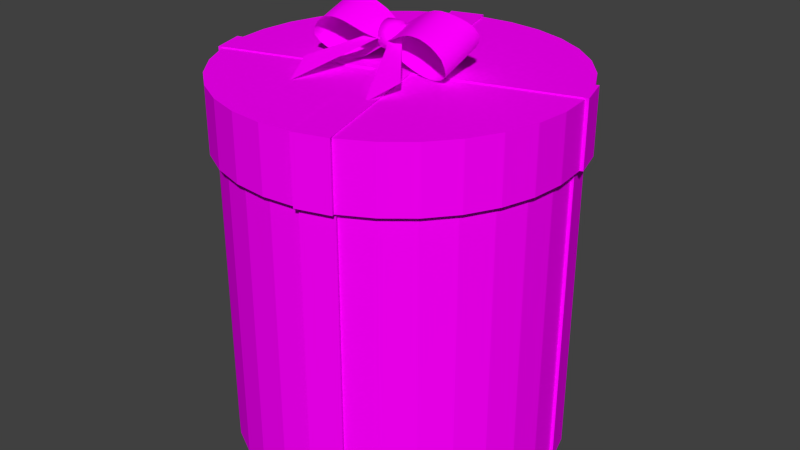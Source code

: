 # Source: MS-GeschenkRundblend.blend  (saved by Blender 2.76.0; exported with 4.5.12 LTS)
import bpy
from mathutils import Matrix  # noqa: F401  (used for matrix-valued properties, if any)

bpy.ops.wm.read_factory_settings(use_empty=True)
scene = bpy.context.scene
scene.name = 'Scene'

# ---- collections
col_collection_1 = bpy.data.collections.new('Collection 1'); scene.collection.children.link(col_collection_1)

# ---- images (referenced by path relative to the original .blend; pixels are not part of the script)
import os
ASSET_DIR = os.environ.get("B2B_ASSET_DIR", "")  # directory of the original .blend (textures are referenced by path, not embedded)
HERE = os.path.dirname(os.path.abspath(__file__))  # packed textures are extracted next to this script under _unpacked/

def load_image(name, relpath, width, height, colorspace="sRGB"):
    """Load a texture the original file referenced (path relative to the .blend, or extracted next to this script)."""
    p = next((c for c in (os.path.join(HERE, relpath), os.path.join(ASSET_DIR, relpath)) if relpath and os.path.exists(c)), "")
    if p:
        img = bpy.data.images.load(p, check_existing=True)
        img.name = name
    else:  # same state as the original file: an image datablock whose file is absent (Cycles renders it pink)
        img = bpy.data.images.new(name, width, height)
        img.source = "FILE"
        img.filepath = "//" + (relpath or name)
    img.colorspace_settings.name = colorspace
    return img
img_ms_geschenkbandkariert_textur_jpg = load_image('MS-GeschenkbandKariert_Textur.jpg', 'MS-GeschenkbandKariert_Textur.jpg', 1024, 1024, 'sRGB')
img_ms_geschenkpapierpackpapier_textur_jpg = load_image('MS-GeschenkpapierPackpapier_Textur.jpg', 'MS-GeschenkpapierPackpapier_Textur.jpg', 1024, 1024, 'sRGB')

# ---- materials (node trees are filled in below, after node groups)
mat_material_001 = bpy.data.materials.new('Material.001')
mat_material_001.alpha_threshold = 0.0
mat_material_001.roughness = 0.5
mat_material_002 = bpy.data.materials.new('Material.002')
mat_material_002.alpha_threshold = 0.0
mat_material_002.roughness = 0.5

# ---- material node trees
mat_material_001.use_nodes = True; mat_material_001.node_tree.nodes.clear()
_N = mat_material_001.node_tree.nodes; _L = mat_material_001.node_tree.links
n0 = _N.new('ShaderNodeOutputMaterial'); n0.name = 'Material Output'; n0.location = (300, 300)
n1 = _N.new('ShaderNodeBsdfDiffuse'); n1.name = 'Diffuse BSDF'; n1.location = (10, 300)
n2 = _N.new('ShaderNodeTexImage'); n2.name = 'Image Texture'; n2.location = (-180, 300)
n2.width = 140
n2.image = img_ms_geschenkbandkariert_textur_jpg
_L.new(n1.outputs[0], n0.inputs[0])
_L.new(n2.outputs[0], n1.inputs[0])
n0.is_active_output = True
mat_material_002.use_nodes = True; mat_material_002.node_tree.nodes.clear()
_N = mat_material_002.node_tree.nodes; _L = mat_material_002.node_tree.links
n0 = _N.new('ShaderNodeOutputMaterial'); n0.name = 'Material Output'; n0.location = (300, 300)
n1 = _N.new('ShaderNodeBsdfDiffuse'); n1.name = 'Diffuse BSDF'; n1.location = (10, 300)
n2 = _N.new('ShaderNodeTexImage'); n2.name = 'Image Texture'; n2.location = (-180, 300)
n2.width = 140
n2.image = img_ms_geschenkpapierpackpapier_textur_jpg
_L.new(n1.outputs[0], n0.inputs[0])
_L.new(n2.outputs[0], n1.inputs[0])
n0.is_active_output = True

# ---- world
world_world = bpy.data.worlds.new('World'); scene.world = world_world
world_world.color = (0.05088, 0.05088, 0.05088)
world_world.use_sun_shadow = False
world_world.sun_shadow_jitter_overblur = 0.0
world_world.cycles.sampling_method = 'MANUAL'
world_world.cycles.sample_map_resolution = 256

# ---- meshes
me_cylinder_001 = bpy.data.meshes.new('Cylinder.001')
me_cylinder_001.from_pydata([(0.942, 0.3898, 1.005), (0.942, 0.3898, -1.035), (1.0, 0.1986, -1.035), (1.0, 0.1986, 1.005), (0.3902, -0.9423, 1.005), (0.3902, -0.9423, -1.035), (0.199, -1.0, -1.035), (0.199, -1.0, 1.005), (-0.9419, -0.3905, 1.005), (-0.9419, -0.3905, -1.035), (-0.9999, -0.1992, -1.035), (-0.9999, -0.1992, 1.005), (-0.3901, 0.9416, 1.005), (-0.3901, 0.9416, -1.035), (-0.1988, 0.9996, -1.035), (-0.1988, 0.9996, 1.005), (1.0, 0.1986, 1.224), (0.942, 0.3898, 1.224), (0.199, -1.0, 1.224), (0.3902, -0.9423, 1.224), (-0.9999, -0.1992, 1.224), (-0.9419, -0.3905, 1.224), (-0.1988, 0.9996, 1.224), (-0.3901, 0.9416, 1.224), (-0.1901, 1.001, 1.224), (-0.2078, 1.045, 1.224), (-0.4077, 0.9842, 1.224), (-0.9844, -0.4081, 1.005), (-0.9844, -0.4081, 0.8282), (-0.9844, -0.4081, 1.224), (-1.045, -0.2082, 1.224), (0.2079, -1.045, 1.005), (0.4078, -0.9848, 1.005), (-1.045, -0.2082, 1.005), (-0.2078, 1.045, 1.005), (-0.4077, 0.9842, 1.005), (1.045, 0.2076, 1.224), (0.9846, 0.4075, 1.224), (0.2079, -1.045, 1.224), (0.4078, -0.9848, 1.224), (0.9846, 0.4075, 1.005), (1.045, 0.2076, 1.005), (0.2079, -1.045, 0.8282), (0.4078, -0.9848, 0.8282), (1.0, 0.1986, 0.8282), (0.942, 0.3898, 0.8282), (0.199, -1.0, 0.8282), (0.3902, -0.9423, 0.8282), (-0.9999, -0.1992, 0.8282), (-0.9419, -0.3905, 0.8282), (-0.1988, 0.9996, 0.8282), (-0.3901, 0.9416, 0.8282), (1.045, 0.2076, 0.8282), (0.9846, 0.4075, 0.8282), (-1.045, -0.2082, 0.8282), (-0.2078, 1.045, 0.8282), (-0.4077, 0.9842, 0.8282), (-0.1246, 0.06631, 1.224), (-0.06656, -0.125, 1.224), (0.1284, -0.06581, 1.224), (0.07122, 0.1257, 1.224)], [], [(1, 0, 3, 2), (5, 4, 7, 6), (9, 8, 11, 10), (13, 12, 15, 14), (17, 16, 36, 37), (23, 22, 25, 26), (27, 33, 54, 28), (21, 20, 30, 29), (31, 32, 39, 38), (40, 37, 36, 41, 52, 53), (34, 35, 26, 25), (33, 27, 29, 30), (32, 31, 42, 43), (19, 18, 38, 39), (44, 45, 53, 52), (46, 47, 43, 42), (48, 49, 28, 54), (50, 51, 56, 55), (35, 34, 55, 56), (58, 57, 20, 21), (60, 24, 22, 23, 57), (60, 57, 58, 59), (17, 60, 59, 16), (59, 58, 18, 19)])
_uv = me_cylinder_001.uv_layers.new(name='UVMap')
_uv.uv.foreach_set('vector', [0.4302, 0.5147, 0.4302, 0.9369, 0.4038, 0.9369, 0.4038, 0.5147, 0.4302, 0.5147, 0.4302, 0.9369, 0.4039, 0.9369, 0.4039, 0.5147, 0.3226, 0.5147, 0.3226, 0.9369, 0.349, 0.9369, 0.349, 0.5147, 0.3227, 0.5147, 0.3227, 0.9369, 0.3491, 0.9369, 0.3491, 0.5147, 0.5063, 0.6025, 0.5143, 0.5629, 0.5205, 0.5648, 0.5121, 0.6062, 0.3227, 0.7168, 0.3491, 0.7288, 0.3478, 0.7382, 0.3203, 0.7256, 0.3202, 0.5228, 0.3478, 0.5228, 0.3478, 0.4863, 0.3202, 0.4863, 0.2467, 0.441, 0.2387, 0.4806, 0.2324, 0.4787, 0.2408, 0.4373, 0.4051, 0.5228, 0.4327, 0.5228, 0.4327, 0.5683, 0.4051, 0.5683, 0.4326, 0.5228, 0.4326, 0.5683, 0.4051, 0.5683, 0.4051, 0.5228, 0.4051, 0.4863, 0.4326, 0.4863, 0.3478, 0.5228, 0.3203, 0.5228, 0.3203, 0.5683, 0.3478, 0.5683, 0.3478, 0.5228, 0.3202, 0.5228, 0.3202, 0.5683, 0.3478, 0.5683, 0.4327, 0.5228, 0.4051, 0.5228, 0.4051, 0.4863, 0.4327, 0.4863, 0.4302, 0.3267, 0.4039, 0.3147, 0.4051, 0.3054, 0.4327, 0.3179, 0.2386, 0.5629, 0.2307, 0.6025, 0.2365, 0.6062, 0.2449, 0.5648, 0.4039, 0.7288, 0.4302, 0.7408, 0.4327, 0.732, 0.4051, 0.7195, 0.2387, 0.4806, 0.2467, 0.441, 0.2408, 0.4373, 0.2324, 0.4787, 0.3491, 0.7288, 0.3227, 0.7168, 0.3203, 0.7256, 0.3478, 0.7382, 0.3203, 0.5228, 0.3478, 0.5228, 0.3478, 0.4863, 0.3203, 0.4863, 0.3673, 0.496, 0.3593, 0.5356, 0.2387, 0.4806, 0.2467, 0.441, 0.3863, 0.5479, 0.3503, 0.729, 0.3491, 0.7288, 0.3227, 0.7168, 0.3593, 0.5356, 0.3863, 0.5479, 0.3593, 0.5356, 0.3673, 0.496, 0.3942, 0.5082, 0.5063, 0.6025, 0.3863, 0.5479, 0.3942, 0.5082, 0.5143, 0.5629, 0.3942, 0.5082, 0.3673, 0.496, 0.4039, 0.3147, 0.4302, 0.3267])
me_cylinder_001.materials.append(mat_material_001)
me_cylinder_001.use_remesh_preserve_volume = False
me_cylinder_001.use_remesh_preserve_attributes = False
me_cylinder_001.use_mirror_vertex_groups = False
me_cylinder_001.update()
me_cylinder = bpy.data.meshes.new('Cylinder')
me_cylinder.from_pydata([(0.0, 1.0, -1.0), (0.0, 1.0, 1.0), (0.1951, 0.9808, -1.0), (0.1951, 0.9808, 1.0), (0.3827, 0.9239, -1.0), (0.3827, 0.9239, 1.0), (0.5556, 0.8315, -1.0), (0.5556, 0.8315, 1.0), (0.7071, 0.7071, -1.0), (0.7071, 0.7071, 1.0), (0.8315, 0.5556, -1.0), (0.8315, 0.5556, 1.0), (0.9239, 0.3827, -1.0), (0.9239, 0.3827, 1.0), (0.9808, 0.1951, -1.0), (0.9808, 0.1951, 1.0), (1.0, 7.55e-08, -1.0), (1.0, 7.55e-08, 1.0), (0.9808, -0.1951, -1.0), (0.9808, -0.1951, 1.0), (0.9239, -0.3827, -1.0), (0.9239, -0.3827, 1.0), (0.8315, -0.5556, -1.0), (0.8315, -0.5556, 1.0), (0.7071, -0.7071, -1.0), (0.7071, -0.7071, 1.0), (0.5556, -0.8315, -1.0), (0.5556, -0.8315, 1.0), (0.3827, -0.9239, -1.0), (0.3827, -0.9239, 1.0), (0.1951, -0.9808, -1.0), (0.1951, -0.9808, 1.0), (-3.258e-07, -1.0, -1.0), (-3.258e-07, -1.0, 1.0), (-0.1951, -0.9808, -1.0), (-0.1951, -0.9808, 1.0), (-0.3827, -0.9239, -1.0), (-0.3827, -0.9239, 1.0), (-0.5556, -0.8315, -1.0), (-0.5556, -0.8315, 1.0), (-0.7071, -0.7071, -1.0), (-0.7071, -0.7071, 1.0), (-0.8315, -0.5556, -1.0), (-0.8315, -0.5556, 1.0), (-0.9239, -0.3827, -1.0), (-0.9239, -0.3827, 1.0), (-0.9808, -0.1951, -1.0), (-0.9808, -0.1951, 1.0), (-1.0, 9.656e-07, -1.0), (-1.0, 9.656e-07, 1.0), (-0.9808, 0.1951, -1.0), (-0.9808, 0.1951, 1.0), (-0.9239, 0.3827, -1.0), (-0.9239, 0.3827, 1.0), (-0.8315, 0.5556, -1.0), (-0.8315, 0.5556, 1.0), (-0.7071, 0.7071, -1.0), (-0.7071, 0.7071, 1.0), (-0.5556, 0.8315, -1.0), (-0.5556, 0.8315, 1.0), (-0.3827, 0.9239, -1.0), (-0.3827, 0.9239, 1.0), (-0.1951, 0.9808, -1.0), (-0.1951, 0.9808, 1.0), (0.1951, 0.9808, 1.216), (-1.442e-08, 1.0, 1.216), (0.3827, 0.9239, 1.216), (0.5556, 0.8315, 1.216), (0.7071, 0.7071, 1.216), (0.8315, 0.5556, 1.216), (0.9239, 0.3827, 1.216), (0.9808, 0.1951, 1.216), (1.0, 7.55e-08, 1.216), (0.9808, -0.1951, 1.216), (0.9239, -0.3827, 1.216), (0.8315, -0.5556, 1.216), (0.7071, -0.7071, 1.216), (0.5556, -0.8315, 1.216), (0.3827, -0.9239, 1.216), (0.1951, -0.9808, 1.216), (-3.403e-07, -1.0, 1.216), (-0.1951, -0.9808, 1.216), (-0.3827, -0.9239, 1.216), (-0.5556, -0.8315, 1.216), (-0.7071, -0.7071, 1.216), (-0.8315, -0.5556, 1.216), (-0.9239, -0.3827, 1.216), (-0.9808, -0.1951, 1.216), (-1.0, 9.656e-07, 1.216), (-0.9808, 0.1951, 1.216), (-0.9239, 0.3827, 1.216), (-0.8315, 0.5556, 1.216), (-0.7071, 0.7071, 1.216), (-0.5556, 0.8315, 1.216), (-0.3827, 0.9239, 1.216), (-0.1951, 0.9808, 1.216), (0.2039, 1.025, 1.0), (1.722e-08, 1.045, 1.0), (0.4, 0.9656, 1.0), (0.5807, 0.869, 1.0), (0.7391, 0.7391, 1.0), (0.869, 0.5807, 1.0), (0.9656, 0.4, 1.0), (1.025, 0.2039, 1.0), (1.045, 8.217e-08, 1.0), (1.025, -0.2039, 1.0), (0.9656, -0.4, 1.0), (0.869, -0.5807, 1.0), (0.7391, -0.7391, 1.0), (0.5807, -0.869, 1.0), (0.4, -0.9656, 1.0), (0.2039, -1.025, 1.0), (-3.394e-07, -1.045, 1.0), (-0.2039, -1.025, 1.0), (-0.4, -0.9656, 1.0), (-0.5807, -0.869, 1.0), (-0.7391, -0.739, 1.0), (-0.869, -0.5807, 1.0), (-0.9656, -0.4, 1.0), (-1.025, -0.2039, 1.0), (-1.045, 1.008e-06, 1.0), (-1.025, 0.2039, 1.0), (-0.9656, 0.4, 1.0), (-0.869, 0.5807, 1.0), (-0.739, 0.7391, 1.0), (-0.5807, 0.869, 1.0), (-0.4, 0.9656, 1.0), (-0.2039, 1.025, 1.0), (0.2039, 1.025, 1.216), (2.377e-09, 1.045, 1.216), (0.4, 0.9656, 1.216), (0.5807, 0.869, 1.216), (0.7391, 0.7391, 1.216), (0.869, 0.5807, 1.216), (0.9656, 0.4, 1.216), (1.025, 0.2039, 1.216), (1.045, 8.217e-08, 1.216), (1.025, -0.2039, 1.216), (0.9656, -0.4, 1.216), (0.869, -0.5807, 1.216), (0.7391, -0.7391, 1.216), (0.5807, -0.869, 1.216), (0.4, -0.9656, 1.216), (0.2039, -1.025, 1.216), (-3.543e-07, -1.045, 1.216), (-0.2039, -1.025, 1.216), (-0.4, -0.9656, 1.216), (-0.5807, -0.869, 1.216), (-0.7391, -0.739, 1.216), (-0.869, -0.5807, 1.216), (-0.9656, -0.4, 1.216), (-1.025, -0.2039, 1.216), (-1.045, 1.008e-06, 1.216), (-1.025, 0.2039, 1.216), (-0.9656, 0.4, 1.216), (-0.869, 0.5807, 1.216), (-0.739, 0.7391, 1.216), (-0.5807, 0.869, 1.216), (-0.4, 0.9656, 1.216), (-0.2039, 1.025, 1.216), (0.1951, 0.9808, 0.8271), (0.0, 1.0, 0.8271), (0.3827, 0.9239, 0.8271), (0.5556, 0.8315, 0.8271), (0.7071, 0.7071, 0.8271), (0.8315, 0.5556, 0.8271), (0.9239, 0.3827, 0.8271), (0.9808, 0.1951, 0.8271), (1.0, 7.55e-08, 0.8271), (0.9808, -0.1951, 0.8271), (0.9239, -0.3827, 0.8271), (0.8315, -0.5556, 0.8271), (0.7071, -0.7071, 0.8271), (0.5556, -0.8315, 0.8271), (0.3827, -0.9239, 0.8271), (0.1951, -0.9808, 0.8271), (-3.258e-07, -1.0, 0.8271), (-0.1951, -0.9808, 0.8271), (-0.3827, -0.9239, 0.8271), (-0.5556, -0.8315, 0.8271), (-0.7071, -0.7071, 0.8271), (-0.8315, -0.5556, 0.8271), (-0.9239, -0.3827, 0.8271), (-0.9808, -0.1951, 0.8271), (-1.0, 9.656e-07, 0.8271), (-0.9808, 0.1951, 0.8271), (-0.9239, 0.3827, 0.8271), (-0.8315, 0.5556, 0.8271), (-0.7071, 0.7071, 0.8271), (-0.5556, 0.8315, 0.8271), (-0.3827, 0.9239, 0.8271), (-0.1951, 0.9808, 0.8271), (-1.025, 0.2039, 0.8271), (-3.394e-07, -1.045, 0.8271), (1.025, 0.2039, 0.8271), (-1.045, 1.008e-06, 0.8271), (0.2039, -1.025, 0.8271), (0.9656, 0.4, 0.8271), (1.722e-08, 1.045, 0.8271), (-1.025, -0.2039, 0.8271), (0.4, -0.9656, 0.8271), (0.5807, -0.869, 0.8271), (0.869, 0.5807, 0.8271), (0.7391, 0.7391, 0.8271), (-0.2039, 1.025, 0.8271), (-0.4, 0.9656, 0.8271), (-0.9656, -0.4, 0.8271), (-0.869, -0.5807, 0.8271), (0.2039, 1.025, 0.8271), (0.4, 0.9656, 0.8271), (0.5807, 0.869, 0.8271), (1.045, 8.217e-08, 0.8271), (1.025, -0.2039, 0.8271), (0.9656, -0.4, 0.8271), (0.869, -0.5807, 0.8271), (0.7391, -0.7391, 0.8271), (-0.2039, -1.025, 0.8271), (-0.4, -0.9656, 0.8271), (-0.5807, -0.869, 0.8271), (-0.7391, -0.739, 0.8271), (-0.9656, 0.4, 0.8271), (-0.869, 0.5807, 0.8271), (-0.739, 0.7391, 0.8271), (-0.5807, 0.869, 0.8271), (-0.1865, 0.9816, 1.216), (0.1259, -0.06424, 1.216), (-0.06534, -0.1222, 1.216), (0.0698, 0.1236, 1.216), (-0.1222, 0.06534, 1.216), (0.942, 0.3898, 1.005), (0.942, 0.3898, -1.035), (1.0, 0.1986, -1.035), (1.0, 0.1986, 1.005), (0.3902, -0.9423, 1.005), (0.3902, -0.9423, -1.035), (0.199, -1.0, -1.035), (0.199, -1.0, 1.005), (-0.9419, -0.3905, 1.005), (-0.9419, -0.3905, -1.035), (-0.9999, -0.1992, -1.035), (-0.9999, -0.1992, 1.005), (-0.3901, 0.9416, 1.005), (-0.3901, 0.9416, -1.035), (-0.1988, 0.9996, -1.035), (-0.1988, 0.9996, 1.005), (1.0, 0.1986, 1.224), (0.942, 0.3898, 1.224), (0.199, -1.0, 1.224), (0.3902, -0.9423, 1.224), (-0.9999, -0.1992, 1.224), (-0.9419, -0.3905, 1.224), (-0.1988, 0.9996, 1.224), (-0.3901, 0.9416, 1.224), (-0.1901, 1.001, 1.224), (-0.2078, 1.045, 1.224), (-0.4077, 0.9842, 1.224), (-0.9844, -0.4081, 1.005), (-0.9844, -0.4081, 0.8282), (-0.9844, -0.4081, 1.224), (-1.045, -0.2082, 1.224), (0.2079, -1.045, 1.005), (0.4078, -0.9848, 1.005), (-1.045, -0.2082, 1.005), (-0.2078, 1.045, 1.005), (-0.4077, 0.9842, 1.005), (1.045, 0.2076, 1.224), (0.9846, 0.4075, 1.224), (0.2079, -1.045, 1.224), (0.4078, -0.9848, 1.224), (0.9846, 0.4075, 1.005), (1.045, 0.2076, 1.005), (0.2079, -1.045, 0.8282), (0.4078, -0.9848, 0.8282), (1.0, 0.1986, 0.8282), (0.942, 0.3898, 0.8282), (0.199, -1.0, 0.8282), (0.3902, -0.9423, 0.8282), (-0.9999, -0.1992, 0.8282), (-0.9419, -0.3905, 0.8282), (-0.1988, 0.9996, 0.8282), (-0.3901, 0.9416, 0.8282), (1.045, 0.2076, 0.8282), (0.9846, 0.4075, 0.8282), (-1.045, -0.2082, 0.8282), (-0.2078, 1.045, 0.8282), (-0.4077, 0.9842, 0.8282), (-0.1246, 0.06631, 1.224), (-0.06656, -0.125, 1.224), (0.1284, -0.06581, 1.224), (0.07122, 0.1257, 1.224)], [], [(0, 1, 3, 2), (2, 3, 5, 4), (4, 5, 7, 6), (6, 7, 9, 8), (8, 9, 11, 10), (10, 11, 13, 12), (14, 12, 230, 231), (14, 15, 17, 16), (16, 17, 19, 18), (18, 19, 21, 20), (20, 21, 23, 22), (22, 23, 25, 24), (24, 25, 27, 26), (26, 27, 29, 28), (70, 227, 289, 246), (30, 31, 33, 32), (32, 33, 35, 34), (34, 35, 37, 36), (36, 37, 39, 38), (38, 39, 41, 40), (40, 41, 43, 42), (42, 43, 45, 44), (31, 30, 235, 236), (46, 47, 49, 48), (48, 49, 51, 50), (50, 51, 53, 52), (52, 53, 55, 54), (54, 55, 57, 56), (56, 57, 59, 58), (58, 59, 61, 60), (71, 72, 136, 135), (62, 63, 1, 0), (12, 13, 229, 230), (0, 2, 4, 6, 8, 10, 12, 14, 16, 18, 20, 22, 24, 26, 28, 30, 32, 34, 36, 38, 40, 42, 44, 46, 48, 50, 52, 54, 56, 58, 60, 62), (228, 94, 93, 92, 91, 90, 89, 88, 87), (37, 35, 177, 178), (29, 31, 236, 233), (120, 121, 192, 195), (69, 70, 134, 133), (95, 224, 65, 129, 159), (19, 17, 168, 169), (68, 69, 133, 132), (225, 71, 245, 288), (119, 120, 195, 199), (67, 68, 132, 131), (93, 94, 158, 157), (30, 28, 234, 235), (66, 67, 131, 130), (92, 93, 157, 156), (53, 51, 185, 186), (64, 66, 130, 128), (91, 92, 156, 155), (35, 33, 176, 177), (65, 64, 128, 129), (90, 91, 155, 154), (117, 118, 206, 207), (17, 15, 167, 168), (89, 90, 154, 153), (116, 117, 207, 219), (88, 89, 153, 152), (115, 116, 219, 218), (87, 88, 152, 151), (51, 49, 184, 185), (114, 115, 218, 217), (47, 46, 239, 240), (33, 31, 175, 176), (106, 105, 137, 138), (115, 114, 146, 147), (124, 123, 155, 156), (100, 132, 133, 101, 202, 203), (200, 110, 261, 272), (120, 119, 151, 152), (97, 129, 128, 96, 208, 198), (107, 106, 138, 139), (116, 115, 147, 148), (125, 124, 156, 157), (101, 133, 134, 102, 197, 202), (112, 111, 143, 144), (121, 120, 152, 153), (96, 128, 130, 98, 209, 208), (108, 107, 139, 140), (117, 116, 148, 149), (126, 125, 157, 158), (28, 29, 233, 234), (113, 112, 144, 145), (122, 121, 153, 154), (98, 130, 131, 99, 210, 209), (109, 108, 140, 141), (118, 117, 149, 150), (45, 47, 240, 237), (103, 135, 136, 104, 211, 194), (114, 113, 145, 146), (123, 122, 154, 155), (99, 131, 132, 100, 203, 210), (110, 109, 141, 142), (151, 119, 262, 259), (97, 127, 159, 129), (15, 13, 166, 167), (72, 73, 137, 136), (113, 114, 217, 216), (73, 74, 138, 137), (112, 113, 216, 193), (49, 47, 183, 184), (74, 75, 139, 138), (31, 29, 174, 175), (75, 76, 140, 139), (111, 112, 193, 196), (76, 77, 141, 140), (13, 11, 165, 166), (77, 78, 142, 141), (86, 226, 287, 250), (1, 63, 191, 161), (46, 44, 238, 239), (109, 110, 200, 201), (79, 80, 144, 143), (47, 45, 182, 183), (80, 81, 145, 144), (108, 109, 201, 215), (29, 27, 173, 174), (81, 82, 146, 145), (11, 9, 164, 165), (82, 83, 147, 146), (107, 108, 215, 214), (83, 84, 148, 147), (63, 61, 190, 191), (106, 107, 214, 213), (84, 85, 149, 148), (45, 43, 181, 182), (85, 86, 150, 149), (177, 176, 193, 216), (168, 167, 194, 211), (185, 184, 195, 192), (176, 175, 196, 193), (143, 111, 260, 267), (184, 183, 199, 195), (63, 62, 243, 244), (166, 165, 202, 197), (161, 191, 204, 198), (228, 87, 249, 286), (174, 173, 201, 200), (165, 164, 203, 202), (44, 45, 237, 238), (182, 181, 207, 206), (186, 185, 192, 220), (169, 168, 211, 212), (178, 177, 216, 217), (160, 161, 198, 208), (187, 186, 220, 221), (170, 169, 212, 213), (179, 178, 217, 218), (188, 187, 221, 222), (162, 160, 208, 209), (171, 170, 213, 214), (180, 179, 218, 219), (189, 188, 222, 223), (163, 162, 209, 210), (172, 171, 214, 215), (181, 180, 219, 207), (190, 189, 223, 205), (164, 163, 210, 203), (173, 172, 215, 201), (3, 1, 161, 160), (55, 53, 186, 187), (121, 122, 220, 192), (122, 123, 221, 220), (21, 19, 169, 170), (123, 124, 222, 221), (39, 37, 178, 179), (57, 55, 187, 188), (124, 125, 223, 222), (5, 3, 160, 162), (125, 126, 205, 223), (23, 21, 170, 171), (110, 142, 268, 261), (41, 39, 179, 180), (59, 57, 188, 189), (127, 97, 198, 204), (7, 5, 162, 163), (25, 23, 171, 172), (43, 41, 180, 181), (61, 59, 189, 190), (9, 7, 163, 164), (27, 25, 172, 173), (105, 106, 213, 212), (104, 136, 137, 105, 212, 211), (61, 63, 244, 241), (79, 226, 86, 85, 84, 83, 82, 81, 80), (71, 135, 265, 245), (64, 65, 224, 227, 70, 69, 68, 67, 66), (183, 182, 278, 277), (102, 134, 266, 269), (62, 60, 242, 243), (71, 225, 78, 77, 76, 75, 74, 73, 72), (13, 15, 232, 229), (191, 190, 280, 279), (94, 228, 286, 252), (15, 14, 231, 232), (227, 224, 253, 289), (224, 95, 251, 253), (135, 103, 270, 265), (167, 166, 274, 273), (194, 167, 273, 281), (226, 79, 247, 287), (150, 86, 250, 258), (95, 159, 254, 251), (78, 225, 288, 248), (87, 151, 259, 249), (196, 175, 275, 271), (205, 126, 264, 285), (166, 197, 282, 274), (158, 94, 252, 255), (142, 78, 248, 268), (126, 158, 255, 264), (206, 118, 256, 257), (199, 183, 277, 283), (127, 204, 284, 263), (174, 200, 272, 276), (175, 174, 276, 275), (79, 143, 267, 247), (197, 102, 269, 282), (119, 199, 283, 262), (118, 150, 258, 256), (204, 191, 279, 284), (159, 127, 263, 254), (190, 205, 285, 280), (182, 206, 257, 278), (103, 194, 281, 270), (134, 70, 246, 266), (60, 61, 241, 242), (111, 196, 271, 260)])
_uv = me_cylinder.uv_layers.new(name='UVMap')
_uv.uv.foreach_set('vector', [0.1488, 0.376, 0.1488, 0.7533, 0.1259, 0.7532, 0.1259, 0.3759, 0.1259, 0.3759, 0.1259, 0.7532, 0.105, 0.753, 0.105, 0.3757, 0.105, 0.3757, 0.105, 0.753, 0.08702, 0.7528, 0.08702, 0.3755, 0.2481, 0.7577, 0.2481, 0.3806, 0.2665, 0.3798, 0.2665, 0.7569, 0.2665, 0.7569, 0.2665, 0.3798, 0.2877, 0.3792, 0.2877, 0.7563, 0.2877, 0.7563, 0.2877, 0.3792, 0.3108, 0.3788, 0.3108, 0.7559, 0.1491, 0.7908, 0.1491, 0.7539, 0.1535, 0.7533, 0.1535, 0.7909, 0.2481, 0.3771, 0.2481, 0.0, 0.2725, 7.995e-05, 0.2725, 0.3772, 0.2725, 0.3772, 0.2725, 7.995e-05, 0.2961, 0.0003959, 0.2961, 0.3775, 0.2961, 0.3775, 0.2961, 0.0003959, 0.318, 0.0009358, 0.318, 0.378, 0.318, 0.378, 0.318, 0.0009358, 0.3374, 0.001679, 0.3374, 0.3788, 0.2378, 0.3755, 0.2378, 0.7524, 0.2185, 0.7534, 0.2185, 0.3766, 0.2185, 0.3766, 0.2185, 0.7534, 0.1966, 0.7542, 0.1966, 0.3774, 0.1966, 0.3774, 0.1966, 0.7542, 0.173, 0.7547, 0.173, 0.3779, 0.1355, 0.9216, 0.1355, 0.7533, 0.1366, 0.7537, 0.1366, 0.9252, 0.4245, 0.002866, 0.4245, 0.3797, 0.4002, 0.3795, 0.4002, 0.002638, 0.4002, 0.002638, 0.4002, 0.3795, 0.377, 0.3789, 0.377, 0.002068, 0.377, 0.002068, 0.377, 0.3789, 0.3558, 0.378, 0.3558, 0.001177, 0.3558, 0.001177, 0.3558, 0.378, 0.3374, 0.3769, 0.3374, 0.0, 0.4893, 0.3777, 0.4893, 0.7548, 0.4699, 0.7555, 0.4699, 0.3784, 0.4699, 0.3784, 0.4699, 0.7555, 0.448, 0.756, 0.448, 0.3789, 0.448, 0.3789, 0.448, 0.756, 0.4245, 0.7563, 0.4245, 0.3792, 0.2403, 0.3764, 0.2403, 0.7535, 0.2378, 0.76, 0.2378, 0.3755, 1.695e-08, 0.7526, 0.0, 0.3755, 0.02424, 0.3756, 0.02424, 0.7528, 0.02424, 0.7528, 0.02424, 0.3756, 0.0474, 0.376, 0.0474, 0.7531, 0.0474, 0.7531, 0.0474, 0.376, 0.0686, 0.3766, 0.0686, 0.7537, 0.0686, 0.7537, 0.0686, 0.3766, 0.08702, 0.3773, 0.08702, 0.7544, 0.4901, 0.0, 0.4901, 0.3773, 0.4704, 0.3775, 0.4704, 0.0001891, 0.4704, 0.0001891, 0.4704, 0.3775, 0.4482, 0.3776, 0.4482, 0.0003242, 0.4482, 0.0003242, 0.4482, 0.3776, 0.4245, 0.3777, 0.4245, 0.0003998, 0.4949, 0.7332, 0.4995, 0.7695, 0.4942, 0.7719, 0.4893, 0.734, 0.173, 0.376, 0.173, 0.7533, 0.1488, 0.7533, 0.1488, 0.376, 0.335, 0.7569, 0.335, 0.3796, 0.3374, 0.3788, 0.3374, 0.7634, 1.486e-08, 0.1693, 0.004767, 0.133, 0.01412, 0.09881, 0.0277, 0.06806, 0.04498, 0.04191, 0.06529, 0.02137, 0.08787, 0.007215, 0.1118, 0.0, 0.1363, 0.0, 0.1602, 0.007215, 0.1828, 0.02137, 0.2031, 0.04191, 0.2204, 0.06806, 0.234, 0.09881, 0.2433, 0.133, 0.2481, 0.1693, 0.2481, 0.2062, 0.2433, 0.2425, 0.234, 0.2767, 0.2204, 0.3074, 0.2031, 0.3336, 0.1828, 0.3541, 0.1602, 0.3683, 0.1363, 0.3755, 0.1118, 0.3755, 0.08787, 0.3683, 0.06529, 0.3541, 0.04498, 0.3336, 0.0277, 0.3074, 0.01412, 0.2767, 0.004767, 0.2425, 0.0, 0.2062, 0.6067, 0.7332, 0.4949, 0.7332, 0.4996, 0.6969, 0.509, 0.6627, 0.5226, 0.632, 0.5399, 0.6058, 0.5602, 0.5853, 0.5828, 0.5711, 0.6067, 0.5639, 0.6618, 0.4049, 0.6617, 0.4365, 0.6401, 0.4365, 0.6402, 0.4049, 0.1647, 0.7537, 0.1647, 0.7907, 0.1622, 0.791, 0.1622, 0.7533, 0.2751, 0.8575, 0.275, 0.8208, 0.2965, 0.8204, 0.2966, 0.857, 0.5004, 0.1423, 0.4957, 0.1786, 0.4901, 0.1778, 0.495, 0.1399, 0.607, 0.008477, 0.6059, 0.008803, 0.583, 0.01588, 0.5814, 0.007737, 0.6064, 0.0, 0.6595, 0.1081, 0.6593, 0.1432, 0.6378, 0.1432, 0.638, 0.1082, 0.5096, 0.1081, 0.5004, 0.1423, 0.495, 0.1399, 0.5046, 0.1041, 0.3858, 0.9234, 0.3858, 0.7552, 0.3869, 0.7516, 0.3869, 0.923, 0.2753, 0.8958, 0.2751, 0.8575, 0.2966, 0.857, 0.2969, 0.8953, 0.5231, 0.0772, 0.5096, 0.1081, 0.5046, 0.1041, 0.5187, 0.07183, 0.4996, 0.6969, 0.4949, 0.7332, 0.4893, 0.7323, 0.4943, 0.6944, 0.1622, 0.7535, 0.1622, 0.7905, 0.1579, 0.791, 0.1579, 0.7533, 0.5403, 0.05091, 0.5231, 0.0772, 0.5187, 0.07183, 0.5367, 0.04435, 0.509, 0.6627, 0.4996, 0.6969, 0.4943, 0.6944, 0.504, 0.6587, 0.333, 0.6749, 0.3327, 0.708, 0.3111, 0.708, 0.3115, 0.6748, 0.5605, 0.03021, 0.5403, 0.05091, 0.5367, 0.04435, 0.5578, 0.02271, 0.5226, 0.632, 0.509, 0.6627, 0.504, 0.6587, 0.5182, 0.6266, 0.6617, 0.4365, 0.6616, 0.4712, 0.6401, 0.4712, 0.6401, 0.4365, 0.583, 0.01588, 0.5605, 0.03021, 0.5578, 0.02271, 0.5814, 0.007737, 0.5399, 0.6058, 0.5226, 0.632, 0.5182, 0.6266, 0.5363, 0.5992, 0.275, 0.9343, 0.2752, 0.897, 0.2967, 0.8975, 0.2965, 0.9348, 0.6593, 0.1432, 0.6592, 0.1799, 0.6377, 0.1799, 0.6378, 0.1432, 0.5602, 0.5853, 0.5399, 0.6058, 0.5363, 0.5992, 0.5575, 0.5778, 0.275, 0.9689, 0.275, 0.9343, 0.2965, 0.9348, 0.2965, 0.9694, 0.5828, 0.5711, 0.5602, 0.5853, 0.5575, 0.5778, 0.5811, 0.563, 0.2752, 0.9995, 0.275, 0.9689, 0.2965, 0.9694, 0.2967, 1.0, 0.6067, 0.5639, 0.5828, 0.5711, 0.5811, 0.563, 0.6062, 0.5554, 0.3327, 0.708, 0.3324, 0.7438, 0.3109, 0.7437, 0.3111, 0.708, 0.4514, 0.7862, 0.4518, 0.757, 0.4734, 0.7563, 0.473, 0.7855, 0.2457, 0.7593, 0.2457, 0.382, 0.2481, 0.3755, 0.2481, 0.7602, 0.6616, 0.4712, 0.6616, 0.5078, 0.64, 0.5078, 0.6401, 0.4712, 0.2, 0.7858, 0.1999, 0.8205, 0.173, 0.821, 0.1731, 0.7863, 0.4518, 0.757, 0.4514, 0.7862, 0.4246, 0.7871, 0.425, 0.7579, 0.4513, 0.9684, 0.4514, 0.9996, 0.4245, 0.9994, 0.4245, 0.9682, 0.1947, 0.9266, 0.2216, 0.9273, 0.2216, 0.9608, 0.1947, 0.96, 0.1732, 0.9594, 0.1732, 0.9259, 0.0, 0.9303, 0.02155, 0.9305, 0.02212, 0.9343, 0.0001554, 0.9341, 0.2751, 0.8575, 0.2753, 0.8958, 0.2484, 0.8963, 0.2482, 0.858, 0.616, 0.2765, 0.5892, 0.2767, 0.5891, 0.2404, 0.616, 0.2402, 0.6376, 0.2401, 0.6376, 0.2764, 0.2002, 0.7551, 0.2, 0.7858, 0.1731, 0.7863, 0.1733, 0.7556, 0.275, 0.9689, 0.2752, 0.9995, 0.2483, 0.9989, 0.2481, 0.9683, 0.4513, 0.9333, 0.4513, 0.9684, 0.4245, 0.9682, 0.4245, 0.9332, 0.1947, 0.96, 0.2216, 0.9608, 0.2214, 0.9974, 0.1945, 0.9967, 0.173, 0.996, 0.1732, 0.9594, 0.4514, 0.8564, 0.4518, 0.8947, 0.425, 0.8956, 0.4246, 0.8573, 0.275, 0.8208, 0.2751, 0.8575, 0.2482, 0.858, 0.2481, 0.8214, 0.616, 0.2402, 0.5891, 0.2404, 0.5892, 0.2074, 0.616, 0.2072, 0.6376, 0.2071, 0.6376, 0.2401, 0.6285, 0.9094, 0.6283, 0.8788, 0.6551, 0.8798, 0.6554, 0.9104, 0.275, 0.9343, 0.275, 0.9689, 0.2481, 0.9683, 0.2481, 0.9337, 0.4514, 0.8958, 0.4513, 0.9333, 0.4245, 0.9332, 0.4245, 0.8956, 0.2408, 0.7535, 0.2408, 0.3764, 0.2432, 0.3755, 0.2432, 0.76, 0.4513, 0.8197, 0.4514, 0.8564, 0.4246, 0.8573, 0.4245, 0.8206, 0.2751, 0.7873, 0.275, 0.8208, 0.2481, 0.8214, 0.2482, 0.7878, 0.616, 0.2072, 0.5892, 0.2074, 0.5892, 0.1789, 0.6161, 0.1787, 0.6377, 0.1786, 0.6376, 0.2071, 0.6285, 0.944, 0.6285, 0.9094, 0.6554, 0.9104, 0.6554, 0.945, 0.2752, 0.897, 0.275, 0.9343, 0.2481, 0.9337, 0.2483, 0.8963, 0.1671, 0.7906, 0.1671, 0.7536, 0.1696, 0.7533, 0.1696, 0.791, 0.2002, 0.8964, 0.1733, 0.8969, 0.1731, 0.8583, 0.2, 0.8578, 0.2215, 0.8574, 0.2218, 0.896, 0.4514, 0.7862, 0.4513, 0.8197, 0.4245, 0.8206, 0.4246, 0.7871, 0.2753, 0.7581, 0.2751, 0.7873, 0.2482, 0.7878, 0.2484, 0.7587, 0.1945, 0.8975, 0.2214, 0.8983, 0.2216, 0.9273, 0.1947, 0.9266, 0.1732, 0.9259, 0.173, 0.8969, 0.6283, 0.9813, 0.6285, 0.944, 0.6554, 0.945, 0.6551, 0.9823, 0.3859, 0.3836, 0.359, 0.3836, 0.3595, 0.3797, 0.387, 0.3798, 0.616, 0.2765, 0.6161, 0.3147, 0.5892, 0.3149, 0.5892, 0.2767, 0.6592, 0.1799, 0.6593, 0.2168, 0.6378, 0.2168, 0.6377, 0.1799, 0.4995, 0.7695, 0.5088, 0.8037, 0.5038, 0.8077, 0.4942, 0.7719, 0.4513, 0.8197, 0.4514, 0.7862, 0.473, 0.7855, 0.4728, 0.819, 0.5088, 0.8037, 0.5223, 0.8345, 0.5179, 0.8399, 0.5038, 0.8077, 0.4514, 0.8564, 0.4513, 0.8197, 0.4728, 0.819, 0.473, 0.8557, 0.3324, 0.7438, 0.3323, 0.7807, 0.3108, 0.7806, 0.3109, 0.7437, 0.5223, 0.8345, 0.5395, 0.8608, 0.5359, 0.8674, 0.5179, 0.8399, 0.6616, 0.5078, 0.6616, 0.5447, 0.6401, 0.5447, 0.64, 0.5078, 0.5395, 0.8608, 0.5598, 0.8815, 0.5571, 0.889, 0.5359, 0.8674, 0.4518, 0.8947, 0.4514, 0.8564, 0.473, 0.8557, 0.4734, 0.894, 0.5598, 0.8815, 0.5823, 0.8958, 0.5806, 0.9039, 0.5571, 0.889, 0.6593, 0.2168, 0.6595, 0.2524, 0.638, 0.2525, 0.6378, 0.2168, 0.5823, 0.8958, 0.6063, 0.9031, 0.6057, 0.9116, 0.5806, 0.9039, 0.588, 0.3475, 0.588, 0.1786, 0.5891, 0.1789, 0.5891, 0.3511, 0.3325, 0.4738, 0.3323, 0.5105, 0.3108, 0.5105, 0.3109, 0.4739, 0.1579, 0.7533, 0.1579, 0.79, 0.1535, 0.7909, 0.1535, 0.7535, 0.6285, 0.944, 0.6283, 0.9813, 0.6067, 0.9805, 0.607, 0.9432, 0.6067, 0.3862, 0.5828, 0.3934, 0.5811, 0.3852, 0.6062, 0.3777, 0.3323, 0.7807, 0.3324, 0.8173, 0.3109, 0.8173, 0.3108, 0.7806, 0.5828, 0.3934, 0.5602, 0.4075, 0.5575, 0.4, 0.5811, 0.3852, 0.6285, 0.9094, 0.6285, 0.944, 0.607, 0.9432, 0.607, 0.9086, 0.6616, 0.5447, 0.6617, 0.5807, 0.6401, 0.5807, 0.6401, 0.5447, 0.5602, 0.4075, 0.5399, 0.4281, 0.5363, 0.4215, 0.5575, 0.4, 0.6595, 0.2524, 0.6599, 0.2856, 0.6383, 0.2856, 0.638, 0.2525, 0.5399, 0.4281, 0.5226, 0.4542, 0.5182, 0.4488, 0.5363, 0.4215, 0.6283, 0.8788, 0.6285, 0.9094, 0.607, 0.9086, 0.6067, 0.878, 0.5226, 0.4542, 0.509, 0.485, 0.504, 0.481, 0.5182, 0.4488, 0.3323, 0.5105, 0.3325, 0.5474, 0.3109, 0.5474, 0.3108, 0.5105, 0.2, 0.7858, 0.2002, 0.7551, 0.2218, 0.7547, 0.2215, 0.7854, 0.509, 0.485, 0.4996, 0.5192, 0.4943, 0.5167, 0.504, 0.481, 0.3324, 0.8173, 0.3327, 0.8524, 0.3111, 0.8523, 0.3109, 0.8173, 0.4996, 0.5192, 0.4949, 0.5554, 0.4893, 0.5546, 0.4943, 0.5167, 0.3973, 0.8097, 0.4067, 0.8439, 0.4017, 0.8479, 0.3919, 0.8122, 0.6265, 0.5917, 0.64, 0.6224, 0.6357, 0.6279, 0.6215, 0.5957, 0.3973, 0.5596, 0.4067, 0.5937, 0.4017, 0.5978, 0.3919, 0.562, 0.4067, 0.8439, 0.4203, 0.8747, 0.4159, 0.8801, 0.4017, 0.8479, 0.3858, 0.5653, 0.359, 0.5652, 0.3595, 0.5613, 0.3869, 0.5614, 0.4067, 0.5937, 0.4203, 0.6245, 0.4159, 0.6299, 0.4017, 0.5978, 0.6619, 0.7613, 0.6619, 0.3842, 0.6643, 0.3777, 0.6643, 0.7622, 0.64, 0.6333, 0.6265, 0.664, 0.6215, 0.66, 0.6357, 0.6279, 0.6265, 0.8419, 0.64, 0.8726, 0.6357, 0.878, 0.6215, 0.8459, 0.3859, 0.5612, 0.3859, 0.3921, 0.387, 0.3884, 0.387, 0.5608, 0.64, 0.3831, 0.6265, 0.4138, 0.6215, 0.4098, 0.6357, 0.3777, 0.6265, 0.664, 0.6171, 0.6982, 0.6117, 0.6957, 0.6215, 0.66, 0.4227, 0.3862, 0.4227, 0.7631, 0.4203, 0.764, 0.4203, 0.3797, 0.4203, 0.6353, 0.4067, 0.666, 0.4017, 0.662, 0.4159, 0.6299, 0.3926, 0.5233, 0.3973, 0.5596, 0.3919, 0.562, 0.387, 0.5241, 0.6171, 0.5575, 0.6265, 0.5917, 0.6215, 0.5957, 0.6117, 0.56, 0.3926, 0.7735, 0.3973, 0.8097, 0.3919, 0.8122, 0.387, 0.7743, 0.6171, 0.8077, 0.6265, 0.8419, 0.6215, 0.8459, 0.6117, 0.8102, 0.3926, 0.4863, 0.3926, 0.5233, 0.387, 0.5241, 0.387, 0.4855, 0.6123, 0.5213, 0.6171, 0.5575, 0.6117, 0.56, 0.6067, 0.5221, 0.3926, 0.7365, 0.3926, 0.7735, 0.387, 0.7743, 0.387, 0.7356, 0.3973, 0.4501, 0.3926, 0.4863, 0.387, 0.4855, 0.3919, 0.4476, 0.6123, 0.7714, 0.6171, 0.8077, 0.6117, 0.8102, 0.6067, 0.7723, 0.6123, 0.4843, 0.6123, 0.5213, 0.6067, 0.5221, 0.6067, 0.4834, 0.3973, 0.7002, 0.3926, 0.7365, 0.387, 0.7356, 0.3919, 0.6977, 0.4067, 0.4159, 0.3973, 0.4501, 0.3919, 0.4476, 0.4017, 0.4119, 0.6123, 0.7344, 0.6123, 0.7714, 0.6067, 0.7723, 0.6067, 0.7336, 0.6171, 0.448, 0.6123, 0.4843, 0.6067, 0.4834, 0.6117, 0.4455, 0.4067, 0.666, 0.3973, 0.7002, 0.3919, 0.6977, 0.4017, 0.662, 0.4203, 0.3851, 0.4067, 0.4159, 0.4017, 0.4119, 0.4159, 0.3797, 0.6171, 0.6982, 0.6123, 0.7344, 0.6067, 0.7336, 0.6117, 0.6957, 0.6265, 0.4138, 0.6171, 0.448, 0.6117, 0.4455, 0.6215, 0.4098, 0.3328, 0.4388, 0.3325, 0.4738, 0.3109, 0.4739, 0.3113, 0.4388, 0.3336, 0.6455, 0.333, 0.6749, 0.3115, 0.6748, 0.312, 0.6455, 0.275, 0.8208, 0.2751, 0.7873, 0.2966, 0.7868, 0.2965, 0.8204, 0.2751, 0.7873, 0.2753, 0.7581, 0.2969, 0.7577, 0.2966, 0.7868, 0.6599, 0.07604, 0.6595, 0.1081, 0.638, 0.1082, 0.6383, 0.07607, 0.4514, 0.9996, 0.4513, 0.9684, 0.4729, 0.9685, 0.473, 0.9997, 0.6619, 0.3777, 0.6618, 0.4049, 0.6402, 0.4049, 0.6403, 0.3777, 0.3334, 0.6162, 0.3341, 0.6455, 0.3126, 0.6455, 0.3118, 0.6162, 0.4513, 0.9684, 0.4513, 0.9333, 0.4729, 0.9335, 0.4729, 0.9685, 0.3334, 0.4067, 0.3328, 0.4388, 0.3113, 0.4388, 0.3118, 0.4067, 0.4513, 0.9333, 0.4514, 0.8958, 0.473, 0.8959, 0.4729, 0.9335, 0.6603, 0.04817, 0.6599, 0.07604, 0.6383, 0.07607, 0.6388, 0.0482, 0.02155, 0.9305, 0.04842, 0.9306, 0.04953, 0.9345, 0.02212, 0.9343, 0.333, 0.8844, 0.3336, 0.9122, 0.312, 0.9122, 0.3115, 0.8844, 0.3328, 0.5831, 0.3334, 0.6162, 0.3118, 0.6162, 0.3113, 0.5831, 0.6161, 0.3147, 0.616, 0.2765, 0.6376, 0.2764, 0.6377, 0.3146, 0.3341, 0.3788, 0.3334, 0.4067, 0.3118, 0.4067, 0.3126, 0.3788, 0.6618, 0.6142, 0.6619, 0.6441, 0.6403, 0.6441, 0.6402, 0.6142, 0.3327, 0.8524, 0.333, 0.8844, 0.3115, 0.8844, 0.3111, 0.8523, 0.3325, 0.5474, 0.3328, 0.5831, 0.3113, 0.5831, 0.3109, 0.5474, 0.6599, 0.2856, 0.6603, 0.3148, 0.6388, 0.3149, 0.6383, 0.2856, 0.6617, 0.5807, 0.6618, 0.6142, 0.6402, 0.6142, 0.6401, 0.5807, 0.1999, 0.8205, 0.2, 0.7858, 0.2215, 0.7854, 0.2214, 0.8201, 0.2, 0.8578, 0.1731, 0.8583, 0.173, 0.821, 0.1999, 0.8205, 0.2214, 0.8201, 0.2215, 0.8574, 0.05676, 0.7918, 0.05676, 0.7548, 0.05914, 0.7544, 0.05914, 0.7921, 0.6067, 0.3862, 0.6067, 0.5554, 0.4949, 0.5554, 0.4996, 0.5192, 0.509, 0.485, 0.5226, 0.4542, 0.5399, 0.4281, 0.5602, 0.4075, 0.5828, 0.3934, 0.3858, 0.7552, 0.3858, 0.7467, 0.3869, 0.7429, 0.3869, 0.7516, 0.5605, 0.03021, 0.583, 0.01588, 0.6059, 0.008803, 0.607, 0.1777, 0.4957, 0.1786, 0.5004, 0.1423, 0.5096, 0.1081, 0.5231, 0.0772, 0.5403, 0.05091, 0.172, 0.7536, 0.172, 0.7906, 0.1696, 0.791, 0.1696, 0.7533, 0.1086, 0.93, 0.1355, 0.93, 0.1366, 0.9338, 0.1092, 0.9338, 0.1491, 0.7535, 0.1491, 0.7903, 0.1447, 0.7909, 0.1447, 0.7533, 0.4949, 0.7332, 0.6063, 0.7339, 0.6063, 0.9031, 0.5823, 0.8958, 0.5598, 0.8815, 0.5395, 0.8608, 0.5223, 0.8345, 0.5088, 0.8037, 0.4995, 0.7695, 0.05437, 0.7547, 0.05437, 0.7917, 0.05195, 0.7921, 0.05195, 0.7544, 0.05437, 0.7918, 0.05437, 0.7548, 0.05676, 0.7544, 0.05676, 0.7921, 0.5385, 0.3475, 0.5385, 0.1786, 0.5396, 0.1789, 0.5396, 0.351, 0.2432, 0.7589, 0.2432, 0.382, 0.2457, 0.3755, 0.2457, 0.7597, 0.4227, 0.5509, 0.4227, 0.3833, 0.4238, 0.3797, 0.4238, 0.5506, 0.4238, 0.5547, 0.4227, 0.5546, 0.4227, 0.5509, 0.4238, 0.5511, 0.3858, 0.7467, 0.3589, 0.7466, 0.3595, 0.7428, 0.3869, 0.7429, 0.04953, 0.7917, 0.04953, 0.7547, 0.05195, 0.7544, 0.05195, 0.7921, 0.2406, 0.3915, 0.2406, 0.4, 0.2404, 0.3964, 0.2404, 0.3877, 0.3858, 0.7427, 0.3858, 0.5738, 0.3869, 0.57, 0.3869, 0.7422, 0.588, 0.3559, 0.588, 0.3475, 0.5891, 0.3511, 0.5891, 0.3597, 0.1366, 0.8266, 0.1422, 0.8266, 0.1447, 0.8283, 0.139, 0.8283, 0.04841, 0.9223, 0.04842, 0.7544, 0.04953, 0.7548, 0.04951, 0.926, 0.3859, 0.3921, 0.3859, 0.3836, 0.387, 0.3798, 0.387, 0.3884, 0.2408, 0.3794, 0.2408, 0.3879, 0.2407, 0.3842, 0.2407, 0.3755, 0.4901, 0.3557, 0.5117, 0.3558, 0.5122, 0.3595, 0.4903, 0.3594, 0.2406, 0.3755, 0.2406, 0.3839, 0.2404, 0.3877, 0.2404, 0.3791, 0.5385, 0.3559, 0.5385, 0.3475, 0.5396, 0.351, 0.5396, 0.3596, 0.04842, 0.9306, 0.04841, 0.9223, 0.04951, 0.926, 0.04953, 0.9345, 0.5117, 0.3558, 0.5385, 0.3559, 0.5396, 0.3596, 0.5122, 0.3595, 0.5396, 0.3556, 0.5612, 0.3557, 0.5617, 0.3595, 0.5398, 0.3594, 0.2404, 0.3793, 0.2404, 0.3879, 0.2403, 0.3842, 0.2403, 0.3755, 0.1422, 0.7859, 0.1422, 0.7533, 0.1447, 0.7535, 0.1447, 0.7868, 0.2408, 0.3879, 0.2408, 0.3963, 0.2407, 0.4002, 0.2407, 0.3916, 0.1647, 0.7907, 0.1647, 0.7537, 0.1671, 0.7533, 0.1671, 0.791, 0.3858, 0.5738, 0.3858, 0.5653, 0.3869, 0.5614, 0.3869, 0.57, 0.08702, 0.93, 0.1086, 0.93, 0.1092, 0.9338, 0.08717, 0.9338, 0.359, 0.3836, 0.3374, 0.3836, 0.3376, 0.3797, 0.3595, 0.3797, 0.5612, 0.3557, 0.588, 0.3559, 0.5891, 0.3597, 0.5617, 0.3595, 0.2404, 0.3917, 0.2404, 0.4002, 0.2403, 0.3965, 0.2403, 0.3879, 0.1422, 0.8266, 0.1422, 0.7859, 0.1447, 0.7868, 0.1447, 0.8283, 0.2404, 0.4002, 0.2404, 0.4085, 0.2403, 0.4122, 0.2403, 0.4037, 0.2406, 0.4, 0.2406, 0.4085, 0.2404, 0.4123, 0.2404, 0.4037, 0.3589, 0.7466, 0.3374, 0.7465, 0.3376, 0.7427, 0.3595, 0.7428, 0.1355, 0.93, 0.1355, 0.9216, 0.1366, 0.9252, 0.1366, 0.9338, 0.6643, 0.7557, 0.6643, 0.3786, 0.6667, 0.3777, 0.6667, 0.7622, 0.359, 0.5652, 0.3374, 0.5651, 0.3376, 0.5612, 0.3595, 0.5613])
me_cylinder.materials.append(mat_material_002)
me_cylinder.use_remesh_preserve_volume = False
me_cylinder.use_remesh_preserve_attributes = False
me_cylinder.use_mirror_vertex_groups = False
me_cylinder.update()
me_cylinder_003 = bpy.data.meshes.new('Cylinder.003')
me_cylinder_003.from_pydata([(-9.686e-08, 0.7274, -1.0), (0.0, 1.0, -0.7326), (-9.686e-08, 0.7274, 1.0), (0.0, 1.0, 0.7326), (0.2784, 0.672, -1.0), (0.3827, 0.9239, -0.7326), (0.2784, 0.672, 1.0), (0.3827, 0.9239, 0.7326), (0.5143, 0.5143, -1.0), (0.7071, 0.7071, -0.7326), (0.5143, 0.5143, 1.0), (0.7071, 0.7071, 0.7326), (0.672, 0.2784, -1.0), (0.9239, 0.3827, -0.7326), (0.672, 0.2784, 1.0), (0.9239, 0.3827, 0.7326), (0.7274, -5.215e-08, -1.0), (1.0, -4.371e-08, -0.7326), (0.7274, -4.843e-08, 1.0), (1.0, -4.371e-08, 0.7326), (0.672, -0.2784, -1.0), (0.9239, -0.3827, -0.7326), (0.672, -0.2784, 1.0), (0.9239, -0.3827, 0.7326), (0.5143, -0.5143, -1.0), (0.7071, -0.7071, -0.7326), (0.5143, -0.5143, 1.0), (0.7071, -0.7071, 0.7326), (0.2784, -0.672, -1.0), (0.3827, -0.9239, -0.7326), (0.2784, -0.672, 1.0), (0.3827, -0.9239, 0.7326), (7.078e-08, -0.7274, -1.0), (1.51e-07, -1.0, -0.7326), (7.078e-08, -0.7274, 1.0), (1.51e-07, -1.0, 0.7326), (-0.2784, -0.672, -1.0), (-0.3827, -0.9239, -0.7326), (-0.2784, -0.672, 1.0), (-0.3827, -0.9239, 0.7326), (-0.5143, -0.5143, -1.0), (-0.7071, -0.7071, -0.7326), (-0.5143, -0.5143, 1.0), (-0.7071, -0.7071, 0.7326), (-0.672, -0.2784, -1.0), (-0.9239, -0.3827, -0.7326), (-0.672, -0.2784, 1.0), (-0.9239, -0.3827, 0.7326), (-0.7274, -2.235e-08, -1.0), (-1.0, 1.192e-08, -0.7326), (-0.7274, -2.235e-08, 1.0), (-1.0, 1.192e-08, 0.7326), (-0.672, 0.2784, -1.0), (-0.9239, 0.3827, -0.7326), (-0.672, 0.2784, 1.0), (-0.9239, 0.3827, 0.7326), (-0.5143, 0.5143, -1.0), (-0.7071, 0.7071, -0.7326), (-0.5143, 0.5143, 1.0), (-0.7071, 0.7071, 0.7326), (-0.2784, 0.672, -1.0), (-0.3827, 0.9239, -0.7326), (-0.2784, 0.672, 1.0), (-0.3827, 0.9239, 0.7326)], [], [(61, 63, 3, 1), (9, 11, 15, 13), (13, 15, 19, 17), (17, 19, 23, 21), (21, 23, 27, 25), (25, 27, 31, 29), (29, 31, 35, 33), (33, 35, 39, 37), (37, 39, 43, 41), (41, 43, 47, 45), (45, 47, 51, 49), (49, 51, 55, 53), (53, 55, 59, 57), (57, 59, 63, 61), (5, 7, 11, 9), (6, 2, 62, 58, 54, 50, 46, 42, 38, 34, 30, 26, 22, 18, 14, 10), (1, 3, 7, 5), (1, 5, 4, 0), (7, 3, 2, 6), (5, 9, 8, 4), (11, 7, 6, 10), (9, 13, 12, 8), (15, 11, 10, 14), (13, 17, 16, 12), (19, 15, 14, 18), (17, 21, 20, 16), (23, 19, 18, 22), (21, 25, 24, 20), (27, 23, 22, 26), (25, 29, 28, 24), (31, 27, 26, 30), (29, 33, 32, 28), (35, 31, 30, 34), (33, 37, 36, 32), (39, 35, 34, 38), (37, 41, 40, 36), (43, 39, 38, 42), (41, 45, 44, 40), (47, 43, 42, 46), (45, 49, 48, 44), (51, 47, 46, 50), (49, 53, 52, 48), (55, 51, 50, 54), (53, 57, 56, 52), (59, 55, 54, 58), (57, 61, 60, 56), (63, 59, 58, 62), (61, 1, 0, 60), (3, 63, 62, 2), (0, 4, 8, 12, 16, 20, 24, 28, 32, 36, 40, 44, 48, 52, 56, 60)])
me_cylinder_003.polygons.foreach_set('use_smooth', [True] * 50)
_uv = me_cylinder_003.uv_layers.new(name='UVMap')
_uv.uv.foreach_set('vector', [0.2711, 0.4903, 0.2711, 0.5558, 0.26, 0.5558, 0.26, 0.4903, 0.3825, 0.4903, 0.3825, 0.5558, 0.3713, 0.5558, 0.3713, 0.4903, 0.3713, 0.4903, 0.3713, 0.5558, 0.3602, 0.5558, 0.3602, 0.4903, 0.3602, 0.4903, 0.3602, 0.5558, 0.3482, 0.5558, 0.3482, 0.4903, 0.3482, 0.4903, 0.3482, 0.5558, 0.3371, 0.5558, 0.3371, 0.4903, 0.2943, 0.5439, 0.2943, 0.4783, 0.3054, 0.4783, 0.3054, 0.5439, 0.3054, 0.5439, 0.3054, 0.4783, 0.3174, 0.4783, 0.3174, 0.5439, 0.3174, 0.5439, 0.3174, 0.4783, 0.3285, 0.4783, 0.3285, 0.5439, 0.3285, 0.5439, 0.3285, 0.4783, 0.3371, 0.4783, 0.3371, 0.5439, 0.2943, 0.6094, 0.2943, 0.5439, 0.3054, 0.5439, 0.3054, 0.6094, 0.3054, 0.6094, 0.3054, 0.5439, 0.3174, 0.5439, 0.3174, 0.6094, 0.3174, 0.6094, 0.3174, 0.5439, 0.3285, 0.5439, 0.3285, 0.6094, 0.2943, 0.4903, 0.2943, 0.5558, 0.2831, 0.5558, 0.2831, 0.4903, 0.2831, 0.4903, 0.2831, 0.5558, 0.2711, 0.5558, 0.2711, 0.4903, 0.3945, 0.4903, 0.3945, 0.5558, 0.3825, 0.5558, 0.3825, 0.4903, 0.3383, 0.4074, 0.3464, 0.4026, 0.3551, 0.4026, 0.3632, 0.4074, 0.3694, 0.4164, 0.3728, 0.4281, 0.3728, 0.4408, 0.3694, 0.4525, 0.3632, 0.4615, 0.3551, 0.4664, 0.3464, 0.4664, 0.3383, 0.4615, 0.3321, 0.4525, 0.3288, 0.4408, 0.3288, 0.4281, 0.3321, 0.4164, 0.4056, 0.4903, 0.4056, 0.5558, 0.3945, 0.5558, 0.3945, 0.4903, 0.26, 0.4432, 0.26, 0.4257, 0.2682, 0.4281, 0.2682, 0.4408, 0.3336, 0.3973, 0.3447, 0.3906, 0.3464, 0.4026, 0.3383, 0.4074, 0.3945, 0.4903, 0.3825, 0.4903, 0.3841, 0.4783, 0.3929, 0.4783, 0.3251, 0.4096, 0.3336, 0.3973, 0.3383, 0.4074, 0.3321, 0.4164, 0.2646, 0.4096, 0.2731, 0.3973, 0.2778, 0.4074, 0.2716, 0.4164, 0.3205, 0.4257, 0.3251, 0.4096, 0.3321, 0.4164, 0.3288, 0.4281, 0.2731, 0.3973, 0.2842, 0.3906, 0.2859, 0.4026, 0.2778, 0.4074, 0.3205, 0.4432, 0.3205, 0.4257, 0.3288, 0.4281, 0.3288, 0.4408, 0.3602, 0.4903, 0.3482, 0.4903, 0.3498, 0.4783, 0.3586, 0.4783, 0.3251, 0.4593, 0.3205, 0.4432, 0.3288, 0.4408, 0.3321, 0.4525, 0.2963, 0.3906, 0.3074, 0.3973, 0.3027, 0.4074, 0.2946, 0.4026, 0.3336, 0.4717, 0.3251, 0.4593, 0.3321, 0.4525, 0.3383, 0.4615, 0.3074, 0.3973, 0.3159, 0.4096, 0.3089, 0.4164, 0.3027, 0.4074, 0.3447, 0.4783, 0.3336, 0.4717, 0.3383, 0.4615, 0.3464, 0.4664, 0.3159, 0.4096, 0.3205, 0.4257, 0.3123, 0.4281, 0.3089, 0.4164, 0.3568, 0.4783, 0.3447, 0.4783, 0.3464, 0.4664, 0.3551, 0.4664, 0.3205, 0.4257, 0.3205, 0.4432, 0.3123, 0.4408, 0.3123, 0.4281, 0.3679, 0.4717, 0.3568, 0.4783, 0.3551, 0.4664, 0.3632, 0.4615, 0.3205, 0.4432, 0.3159, 0.4593, 0.3089, 0.4525, 0.3123, 0.4408, 0.3764, 0.4593, 0.3679, 0.4717, 0.3632, 0.4615, 0.3694, 0.4525, 0.3159, 0.4593, 0.3074, 0.4717, 0.3027, 0.4615, 0.3089, 0.4525, 0.381, 0.4432, 0.3764, 0.4593, 0.3694, 0.4525, 0.3728, 0.4408, 0.3074, 0.4717, 0.2963, 0.4783, 0.2946, 0.4664, 0.3027, 0.4615, 0.381, 0.4257, 0.381, 0.4432, 0.3728, 0.4408, 0.3728, 0.4281, 0.2963, 0.4783, 0.2842, 0.4783, 0.2859, 0.4664, 0.2946, 0.4664, 0.3764, 0.4096, 0.381, 0.4257, 0.3728, 0.4281, 0.3694, 0.4164, 0.2842, 0.4783, 0.2731, 0.4717, 0.2778, 0.4615, 0.2859, 0.4664, 0.3679, 0.3973, 0.3764, 0.4096, 0.3694, 0.4164, 0.3632, 0.4074, 0.2831, 0.4903, 0.2711, 0.4903, 0.2728, 0.4783, 0.2815, 0.4783, 0.2711, 0.5558, 0.2831, 0.5558, 0.2815, 0.5678, 0.2728, 0.5678, 0.2646, 0.4593, 0.26, 0.4432, 0.2682, 0.4408, 0.2716, 0.4525, 0.3447, 0.3906, 0.3568, 0.3906, 0.3551, 0.4026, 0.3464, 0.4026, 0.2682, 0.4408, 0.2682, 0.4281, 0.2716, 0.4164, 0.2778, 0.4074, 0.2859, 0.4026, 0.2946, 0.4026, 0.3027, 0.4074, 0.3089, 0.4164, 0.3123, 0.4281, 0.3123, 0.4408, 0.3089, 0.4525, 0.3027, 0.4615, 0.2946, 0.4664, 0.2859, 0.4664, 0.2778, 0.4615, 0.2716, 0.4525])
me_cylinder_003.materials.append(mat_material_001)
me_cylinder_003.use_remesh_preserve_volume = False
me_cylinder_003.use_remesh_preserve_attributes = False
me_cylinder_003.use_mirror_vertex_groups = False
me_cylinder_003.update()
me_plane_014 = bpy.data.meshes.new('Plane.014')
me_plane_014.from_pydata([(-0.6187, 2.334, -0.205), (0.6187, 2.334, -0.205), (-0.6187, 2.391, -0.491), (0.6187, 2.391, -0.491), (-0.738, 2.152, -0.6256), (-0.8202, 1.92, -0.7629), (-0.8841, 1.686, -0.9076), (-0.9062, 1.442, -1.054), (-0.9241, 1.176, -1.19), (-0.9315, 0.8777, -1.293), (-0.9514, 0.556, -1.327), (-0.9653, 0.24, -1.296), (-1.0, -0.05382, -1.214), (-1.041, -0.3352, -1.099), (-1.102, -0.6052, -0.9326), (-1.151, -0.8485, -0.6931), (-1.212, -0.9731, -0.3284), (-1.151, -0.8941, 0.04631), (-1.102, -0.6834, 0.3148), (-1.041, -0.4287, 0.5175), (-1.0, -0.1171, 0.6463), (-0.9653, 0.2132, 0.6829), (-0.9514, 0.5262, 0.6431), (-0.9315, 0.8171, 0.5605), (-0.9241, 1.09, 0.4529), (-0.9062, 1.35, 0.3316), (-0.8841, 1.601, 0.2031), (-0.8202, 1.848, 0.07122), (-0.738, 2.093, -0.06528), (0.738, 2.093, -0.06528), (0.8202, 1.848, 0.07122), (0.8841, 1.601, 0.2031), (0.9062, 1.35, 0.3316), (0.9241, 1.09, 0.4529), (0.9315, 0.8171, 0.5605), (0.9514, 0.5263, 0.6431), (0.9653, 0.2132, 0.6829), (1.0, -0.1171, 0.6463), (1.041, -0.4287, 0.5175), (1.102, -0.6834, 0.3148), (1.151, -0.8941, 0.04631), (1.212, -0.9731, -0.3284), (1.151, -0.8485, -0.6931), (1.102, -0.6052, -0.9326), (1.041, -0.3352, -1.099), (1.0, -0.05382, -1.214), (0.9653, 0.24, -1.296), (0.9514, 0.556, -1.327), (0.9315, 0.8777, -1.293), (0.9241, 1.176, -1.19), (0.9062, 1.442, -1.054), (0.8841, 1.686, -0.9076), (0.8202, 1.92, -0.7629), (0.738, 2.152, -0.6256), (-0.3093, 2.334, -0.205), (-2.018e-07, 2.334, -0.205), (0.3093, 2.334, -0.205), (0.3093, 2.391, -0.491), (-8.267e-07, 2.391, -0.491), (-0.3093, 2.391, -0.491), (0.369, 2.093, -0.06528), (-1.224e-07, 2.093, -0.06528), (-0.369, 2.093, -0.06528), (0.4101, 1.848, 0.07122), (-1.445e-07, 1.848, 0.07122), (-0.4101, 1.848, 0.07122), (0.442, 1.601, 0.2031), (-1.293e-07, 1.601, 0.2031), (-0.442, 1.601, 0.2031), (0.4531, 1.35, 0.3316), (-1.572e-07, 1.35, 0.3316), (-0.4531, 1.35, 0.3316), (0.4621, 1.09, 0.4529), (-2.659e-07, 1.09, 0.4529), (-0.4621, 1.09, 0.4529), (0.4657, 0.8171, 0.5605), (-2.608e-07, 0.8171, 0.5605), (-0.4657, 0.8171, 0.5605), (0.4757, 0.5263, 0.6431), (-3.019e-07, 0.5263, 0.6431), (-0.4757, 0.5263, 0.6431), (0.4827, 0.2132, 0.6829), (-3.025e-07, 0.2132, 0.6829), (-0.4827, 0.2132, 0.6829), (0.5, -0.1171, 0.6463), (-2.961e-07, -0.1171, 0.6463), (-0.5, -0.1171, 0.6463), (0.5203, -0.4287, 0.5175), (-2.521e-07, -0.4287, 0.5175), (-0.5203, -0.4287, 0.5175), (0.5509, -0.6834, 0.3148), (-2.241e-07, -0.6834, 0.3148), (-0.5509, -0.6834, 0.3148), (0.5757, -0.8941, 0.04631), (-3.006e-07, -0.8941, 0.04631), (-0.5757, -0.8941, 0.04631), (0.6058, -0.9731, -0.3284), (-3.346e-07, -0.9731, -0.3284), (-0.6058, -0.9731, -0.3284), (0.5757, -0.8485, -0.6931), (-3.982e-07, -0.8485, -0.6931), (-0.5757, -0.8485, -0.6931), (0.5509, -0.6052, -0.9326), (-5.078e-07, -0.6052, -0.9326), (-0.5509, -0.6052, -0.9326), (0.5203, -0.3352, -1.099), (-5.241e-07, -0.3352, -1.099), (-0.5203, -0.3352, -1.099), (0.5, -0.05382, -1.214), (-5.49e-07, -0.05382, -1.214), (-0.5, -0.05382, -1.214), (0.4827, 0.24, -1.296), (-4.789e-07, 0.24, -1.296), (-0.4827, 0.24, -1.296), (0.4757, 0.556, -1.327), (-5.988e-07, 0.556, -1.327), (-0.4757, 0.556, -1.327), (0.4657, 0.8777, -1.293), (-6.863e-07, 0.8777, -1.293), (-0.4657, 0.8777, -1.293), (0.4621, 1.176, -1.19), (-7.346e-07, 1.176, -1.19), (-0.4621, 1.176, -1.19), (0.4531, 1.442, -1.054), (-7.798e-07, 1.442, -1.054), (-0.4531, 1.442, -1.054), (0.442, 1.686, -0.9076), (-8.02e-07, 1.686, -0.9076), (-0.442, 1.686, -0.9076), (0.4101, 1.92, -0.7629), (-8.004e-07, 1.92, -0.7629), (-0.4101, 1.92, -0.7629), (0.369, 2.152, -0.6256), (-8.272e-07, 2.152, -0.6256), (-0.369, 2.152, -0.6256)], [], [(132, 53, 3, 57), (56, 1, 29, 60), (60, 29, 30, 63), (63, 30, 31, 66), (66, 31, 32, 69), (69, 32, 33, 72), (72, 33, 34, 75), (75, 34, 35, 78), (78, 35, 36, 81), (81, 36, 37, 84), (84, 37, 38, 87), (87, 38, 39, 90), (90, 39, 40, 93), (93, 40, 41, 96), (96, 41, 42, 99), (99, 42, 43, 102), (102, 43, 44, 105), (105, 44, 45, 108), (108, 45, 46, 111), (111, 46, 47, 114), (114, 47, 48, 117), (117, 48, 49, 120), (120, 49, 50, 123), (123, 50, 51, 126), (126, 51, 52, 129), (129, 52, 53, 132), (5, 131, 134, 4), (131, 130, 133, 134), (130, 129, 132, 133), (6, 128, 131, 5), (128, 127, 130, 131), (127, 126, 129, 130), (7, 125, 128, 6), (125, 124, 127, 128), (124, 123, 126, 127), (8, 122, 125, 7), (122, 121, 124, 125), (121, 120, 123, 124), (9, 119, 122, 8), (119, 118, 121, 122), (118, 117, 120, 121), (10, 116, 119, 9), (116, 115, 118, 119), (115, 114, 117, 118), (11, 113, 116, 10), (113, 112, 115, 116), (112, 111, 114, 115), (12, 110, 113, 11), (110, 109, 112, 113), (109, 108, 111, 112), (13, 107, 110, 12), (107, 106, 109, 110), (106, 105, 108, 109), (14, 104, 107, 13), (104, 103, 106, 107), (103, 102, 105, 106), (15, 101, 104, 14), (101, 100, 103, 104), (100, 99, 102, 103), (16, 98, 101, 15), (98, 97, 100, 101), (97, 96, 99, 100), (17, 95, 98, 16), (95, 94, 97, 98), (94, 93, 96, 97), (18, 92, 95, 17), (92, 91, 94, 95), (91, 90, 93, 94), (19, 89, 92, 18), (89, 88, 91, 92), (88, 87, 90, 91), (20, 86, 89, 19), (86, 85, 88, 89), (85, 84, 87, 88), (21, 83, 86, 20), (83, 82, 85, 86), (82, 81, 84, 85), (22, 80, 83, 21), (80, 79, 82, 83), (79, 78, 81, 82), (23, 77, 80, 22), (77, 76, 79, 80), (76, 75, 78, 79), (24, 74, 77, 23), (74, 73, 76, 77), (73, 72, 75, 76), (25, 71, 74, 24), (71, 70, 73, 74), (70, 69, 72, 73), (26, 68, 71, 25), (68, 67, 70, 71), (67, 66, 69, 70), (27, 65, 68, 26), (65, 64, 67, 68), (64, 63, 66, 67), (28, 62, 65, 27), (62, 61, 64, 65), (61, 60, 63, 64), (0, 54, 62, 28), (54, 55, 61, 62), (55, 56, 60, 61), (4, 134, 59, 2), (134, 133, 58, 59), (133, 132, 57, 58)])
me_plane_014.polygons.foreach_set('use_smooth', [True] * 104)
_uv = me_plane_014.uv_layers.new(name='UVMap')
_uv.uv.foreach_set('vector', [0.5243, 0.4365, 0.5121, 0.4365, 0.516, 0.429, 0.5263, 0.429, 0.4552, 0.5112, 0.445, 0.5112, 0.441, 0.5035, 0.4533, 0.5035, 0.4533, 0.5035, 0.441, 0.5035, 0.4383, 0.4958, 0.4519, 0.4958, 0.4519, 0.4958, 0.4383, 0.4958, 0.4362, 0.4882, 0.4508, 0.4882, 0.4508, 0.4882, 0.4362, 0.4882, 0.4354, 0.4804, 0.4505, 0.4804, 0.4505, 0.4804, 0.4354, 0.4804, 0.4349, 0.4725, 0.4502, 0.4725, 0.4502, 0.4725, 0.4349, 0.4725, 0.4346, 0.4644, 0.4501, 0.4644, 0.4501, 0.4644, 0.4346, 0.4644, 0.434, 0.4561, 0.4497, 0.4561, 0.4497, 0.4561, 0.434, 0.4561, 0.4335, 0.4478, 0.4495, 0.4478, 0.4495, 0.4478, 0.4335, 0.4478, 0.4323, 0.4398, 0.4489, 0.4398, 0.4489, 0.4398, 0.4323, 0.4398, 0.431, 0.4332, 0.4482, 0.4332, 0.4482, 0.4332, 0.431, 0.4332, 0.429, 0.429, 0.4472, 0.429, 0.502, 0.5224, 0.502, 0.5072, 0.5084, 0.5059, 0.5084, 0.5217, 0.5084, 0.5217, 0.5084, 0.5059, 0.5195, 0.5042, 0.5195, 0.5209, 0.5195, 0.5209, 0.5195, 0.5042, 0.5322, 0.5059, 0.5322, 0.5217, 0.5322, 0.5217, 0.5322, 0.5059, 0.5422, 0.5072, 0.5422, 0.5224, 0.5422, 0.5224, 0.5422, 0.5072, 0.5502, 0.5089, 0.5502, 0.5233, 0.5193, 0.5042, 0.502, 0.5042, 0.5034, 0.4985, 0.52, 0.4985, 0.52, 0.4985, 0.5034, 0.4985, 0.5045, 0.4921, 0.5205, 0.4921, 0.5205, 0.4921, 0.5045, 0.4921, 0.505, 0.4846, 0.5208, 0.4846, 0.5208, 0.4846, 0.505, 0.4846, 0.5056, 0.4761, 0.5211, 0.4761, 0.5211, 0.4761, 0.5056, 0.4761, 0.5059, 0.4675, 0.5212, 0.4675, 0.5212, 0.4675, 0.5059, 0.4675, 0.5065, 0.4593, 0.5215, 0.4593, 0.5215, 0.4593, 0.5065, 0.4593, 0.5072, 0.4515, 0.5219, 0.4515, 0.5219, 0.4515, 0.5072, 0.4515, 0.5093, 0.4439, 0.5229, 0.4439, 0.5229, 0.4439, 0.5093, 0.4439, 0.5121, 0.4365, 0.5243, 0.4365, 0.5637, 0.4439, 0.5501, 0.4439, 0.5488, 0.4365, 0.561, 0.4365, 0.5501, 0.4439, 0.5365, 0.4439, 0.5365, 0.4365, 0.5488, 0.4365, 0.5365, 0.4439, 0.5229, 0.4439, 0.5243, 0.4365, 0.5365, 0.4365, 0.5658, 0.4515, 0.5512, 0.4515, 0.5501, 0.4439, 0.5637, 0.4439, 0.5512, 0.4515, 0.5365, 0.4515, 0.5365, 0.4439, 0.5501, 0.4439, 0.5365, 0.4515, 0.5219, 0.4515, 0.5229, 0.4439, 0.5365, 0.4439, 0.5666, 0.4593, 0.5516, 0.4593, 0.5512, 0.4515, 0.5658, 0.4515, 0.5516, 0.4593, 0.5365, 0.4593, 0.5365, 0.4515, 0.5512, 0.4515, 0.5365, 0.4593, 0.5215, 0.4593, 0.5219, 0.4515, 0.5365, 0.4515, 0.5672, 0.4675, 0.5519, 0.4675, 0.5516, 0.4593, 0.5666, 0.4593, 0.5519, 0.4675, 0.5365, 0.4675, 0.5365, 0.4593, 0.5516, 0.4593, 0.5365, 0.4675, 0.5212, 0.4675, 0.5215, 0.4593, 0.5365, 0.4593, 0.5674, 0.4761, 0.552, 0.4761, 0.5519, 0.4675, 0.5672, 0.4675, 0.552, 0.4761, 0.5365, 0.4761, 0.5365, 0.4675, 0.5519, 0.4675, 0.5365, 0.4761, 0.5211, 0.4761, 0.5212, 0.4675, 0.5365, 0.4675, 0.5681, 0.4846, 0.5523, 0.4846, 0.552, 0.4761, 0.5674, 0.4761, 0.5523, 0.4846, 0.5365, 0.4846, 0.5365, 0.4761, 0.552, 0.4761, 0.5365, 0.4846, 0.5208, 0.4846, 0.5211, 0.4761, 0.5365, 0.4761, 0.5685, 0.4921, 0.5525, 0.4921, 0.5523, 0.4846, 0.5681, 0.4846, 0.5525, 0.4921, 0.5365, 0.4921, 0.5365, 0.4846, 0.5523, 0.4846, 0.5365, 0.4921, 0.5205, 0.4921, 0.5208, 0.4846, 0.5365, 0.4846, 0.5697, 0.4985, 0.5531, 0.4985, 0.5525, 0.4921, 0.5685, 0.4921, 0.5531, 0.4985, 0.5365, 0.4985, 0.5365, 0.4921, 0.5525, 0.4921, 0.5365, 0.4985, 0.52, 0.4985, 0.5205, 0.4921, 0.5365, 0.4921, 0.571, 0.5042, 0.5538, 0.5042, 0.5531, 0.4985, 0.5697, 0.4985, 0.5538, 0.5042, 0.5365, 0.5042, 0.5365, 0.4985, 0.5531, 0.4985, 0.5365, 0.5042, 0.5193, 0.5042, 0.52, 0.4985, 0.5365, 0.4985, 0.5422, 0.568, 0.5422, 0.5528, 0.5502, 0.552, 0.5502, 0.5663, 0.5422, 0.5528, 0.5422, 0.5376, 0.5502, 0.5376, 0.5502, 0.552, 0.5422, 0.5376, 0.5422, 0.5224, 0.5502, 0.5233, 0.5502, 0.5376, 0.5322, 0.5694, 0.5322, 0.5535, 0.5422, 0.5528, 0.5422, 0.568, 0.5322, 0.5535, 0.5322, 0.5376, 0.5422, 0.5376, 0.5422, 0.5528, 0.5322, 0.5376, 0.5322, 0.5217, 0.5422, 0.5224, 0.5422, 0.5376, 0.5195, 0.571, 0.5195, 0.5543, 0.5322, 0.5535, 0.5322, 0.5694, 0.5195, 0.5543, 0.5195, 0.5376, 0.5322, 0.5376, 0.5322, 0.5535, 0.5195, 0.5376, 0.5195, 0.5209, 0.5322, 0.5217, 0.5322, 0.5376, 0.5084, 0.5694, 0.5084, 0.5535, 0.5195, 0.5543, 0.5195, 0.571, 0.5084, 0.5535, 0.5084, 0.5376, 0.5195, 0.5376, 0.5195, 0.5543, 0.5084, 0.5376, 0.5084, 0.5217, 0.5195, 0.5209, 0.5195, 0.5376, 0.502, 0.568, 0.502, 0.5528, 0.5084, 0.5535, 0.5084, 0.5694, 0.502, 0.5528, 0.502, 0.5376, 0.5084, 0.5376, 0.5084, 0.5535, 0.502, 0.5376, 0.502, 0.5224, 0.5084, 0.5217, 0.5084, 0.5376, 0.5, 0.4332, 0.4827, 0.4332, 0.4838, 0.429, 0.502, 0.429, 0.4827, 0.4332, 0.4655, 0.4332, 0.4655, 0.429, 0.4838, 0.429, 0.4655, 0.4332, 0.4482, 0.4332, 0.4472, 0.429, 0.4655, 0.429, 0.4987, 0.4398, 0.4821, 0.4398, 0.4827, 0.4332, 0.5, 0.4332, 0.4821, 0.4398, 0.4655, 0.4398, 0.4655, 0.4332, 0.4827, 0.4332, 0.4655, 0.4398, 0.4489, 0.4398, 0.4482, 0.4332, 0.4655, 0.4332, 0.4975, 0.4478, 0.4815, 0.4478, 0.4821, 0.4398, 0.4987, 0.4398, 0.4815, 0.4478, 0.4655, 0.4478, 0.4655, 0.4398, 0.4821, 0.4398, 0.4655, 0.4478, 0.4495, 0.4478, 0.4489, 0.4398, 0.4655, 0.4398, 0.497, 0.4561, 0.4813, 0.4561, 0.4815, 0.4478, 0.4975, 0.4478, 0.4813, 0.4561, 0.4655, 0.4561, 0.4655, 0.4478, 0.4815, 0.4478, 0.4655, 0.4561, 0.4497, 0.4561, 0.4495, 0.4478, 0.4655, 0.4478, 0.4964, 0.4644, 0.4809, 0.4644, 0.4813, 0.4561, 0.497, 0.4561, 0.4809, 0.4644, 0.4655, 0.4644, 0.4655, 0.4561, 0.4813, 0.4561, 0.4655, 0.4644, 0.4501, 0.4644, 0.4497, 0.4561, 0.4655, 0.4561, 0.4961, 0.4725, 0.4808, 0.4725, 0.4809, 0.4644, 0.4964, 0.4644, 0.4808, 0.4725, 0.4655, 0.4725, 0.4655, 0.4644, 0.4809, 0.4644, 0.4655, 0.4725, 0.4502, 0.4725, 0.4501, 0.4644, 0.4655, 0.4644, 0.4955, 0.4804, 0.4805, 0.4804, 0.4808, 0.4725, 0.4961, 0.4725, 0.4805, 0.4804, 0.4655, 0.4804, 0.4655, 0.4725, 0.4808, 0.4725, 0.4655, 0.4804, 0.4505, 0.4804, 0.4502, 0.4725, 0.4655, 0.4725, 0.4948, 0.4882, 0.4802, 0.4882, 0.4805, 0.4804, 0.4955, 0.4804, 0.4802, 0.4882, 0.4655, 0.4882, 0.4655, 0.4804, 0.4805, 0.4804, 0.4655, 0.4882, 0.4508, 0.4882, 0.4505, 0.4804, 0.4655, 0.4804, 0.4927, 0.4958, 0.4791, 0.4958, 0.4802, 0.4882, 0.4948, 0.4882, 0.4791, 0.4958, 0.4655, 0.4958, 0.4655, 0.4882, 0.4802, 0.4882, 0.4655, 0.4958, 0.4519, 0.4958, 0.4508, 0.4882, 0.4655, 0.4882, 0.49, 0.5035, 0.4777, 0.5035, 0.4791, 0.4958, 0.4927, 0.4958, 0.4777, 0.5035, 0.4655, 0.5035, 0.4655, 0.4958, 0.4791, 0.4958, 0.4655, 0.5035, 0.4533, 0.5035, 0.4519, 0.4958, 0.4655, 0.4958, 0.486, 0.5112, 0.4758, 0.5112, 0.4777, 0.5035, 0.49, 0.5035, 0.4758, 0.5112, 0.4655, 0.5112, 0.4655, 0.5035, 0.4777, 0.5035, 0.4655, 0.5112, 0.4552, 0.5112, 0.4533, 0.5035, 0.4655, 0.5035, 0.561, 0.4365, 0.5488, 0.4365, 0.5468, 0.429, 0.557, 0.429, 0.5488, 0.4365, 0.5365, 0.4365, 0.5365, 0.429, 0.5468, 0.429, 0.5365, 0.4365, 0.5243, 0.4365, 0.5263, 0.429, 0.5365, 0.429])
me_plane_014.materials.append(mat_material_001)
me_plane_014.use_remesh_preserve_volume = False
me_plane_014.use_remesh_preserve_attributes = False
me_plane_014.use_mirror_vertex_groups = False
me_plane_014.update()
me_plane_016 = bpy.data.meshes.new('Plane.016')
me_plane_016.from_pydata([(-0.6187, 1.907, 0.1228), (0.6187, 1.907, 0.1228), (-0.6187, 1.965, -0.1632), (0.6187, 1.965, -0.1632), (-0.738, 1.726, -0.2978), (-0.8202, 1.494, -0.4351), (-0.8841, 1.26, -0.5798), (-0.9062, 1.016, -0.7264), (-0.9241, 0.7493, -0.8622), (-0.9315, 0.4515, -0.9648), (-0.9514, 0.1297, -0.9995), (-0.9653, -0.1862, -0.9681), (-1.0, -0.48, -0.8859), (-1.041, -0.7614, -0.7707), (-1.102, -1.031, -0.6048), (-1.151, -1.275, -0.3653), (-1.212, -1.399, -0.0005724), (-1.151, -1.32, 0.3741), (-1.102, -1.11, 0.6426), (-1.041, -0.8549, 0.8454), (-1.0, -0.5433, 0.9741), (-0.9653, -0.213, 1.011), (-0.9514, 0.1, 0.9709), (-0.9315, 0.3909, 0.8883), (-0.9241, 0.6634, 0.7807), (-0.9062, 0.9233, 0.6594), (-0.8841, 1.175, 0.531), (-0.8202, 1.421, 0.399), (-0.738, 1.667, 0.2625), (0.738, 1.667, 0.2625), (0.8202, 1.421, 0.399), (0.8841, 1.175, 0.531), (0.9062, 0.9233, 0.6594), (0.9241, 0.6634, 0.7807), (0.9315, 0.3909, 0.8883), (0.9514, 0.1, 0.9709), (0.9653, -0.213, 1.011), (1.0, -0.5433, 0.9741), (1.041, -0.8549, 0.8454), (1.102, -1.11, 0.6426), (1.151, -1.32, 0.3741), (1.212, -1.399, -0.0005721), (1.151, -1.275, -0.3653), (1.102, -1.031, -0.6048), (1.041, -0.7614, -0.7707), (1.0, -0.48, -0.8859), (0.9653, -0.1862, -0.9681), (0.9514, 0.1297, -0.9995), (0.9315, 0.4515, -0.9648), (0.9241, 0.7493, -0.8622), (0.9062, 1.016, -0.7264), (0.8841, 1.26, -0.5798), (0.8202, 1.494, -0.4351), (0.738, 1.726, -0.2978), (-0.3093, 1.907, 0.1228), (2.131e-07, 1.907, 0.1228), (0.3093, 1.907, 0.1228), (0.3093, 1.965, -0.1632), (-4.118e-07, 1.965, -0.1632), (-0.3093, 1.965, -0.1632), (0.369, 1.667, 0.2625), (2.925e-07, 1.667, 0.2625), (-0.369, 1.667, 0.2625), (0.4101, 1.421, 0.399), (2.704e-07, 1.421, 0.399), (-0.4101, 1.421, 0.399), (0.442, 1.175, 0.531), (2.856e-07, 1.175, 0.531), (-0.442, 1.175, 0.531), (0.4531, 0.9233, 0.6594), (2.577e-07, 0.9233, 0.6594), (-0.4531, 0.9233, 0.6594), (0.4621, 0.6634, 0.7807), (1.49e-07, 0.6634, 0.7807), (-0.4621, 0.6634, 0.7807), (0.4657, 0.3909, 0.8883), (1.541e-07, 0.3909, 0.8883), (-0.4657, 0.3909, 0.8883), (0.4757, 0.1, 0.9709), (1.13e-07, 0.1, 0.9709), (-0.4757, 0.1, 0.9709), (0.4827, -0.213, 1.011), (1.125e-07, -0.213, 1.011), (-0.4827, -0.213, 1.011), (0.5, -0.5433, 0.9741), (1.188e-07, -0.5433, 0.9741), (-0.5, -0.5433, 0.9741), (0.5203, -0.8549, 0.8454), (1.628e-07, -0.8549, 0.8454), (-0.5203, -0.8549, 0.8454), (0.5509, -1.11, 0.6426), (1.908e-07, -1.11, 0.6426), (-0.5509, -1.11, 0.6426), (0.5757, -1.32, 0.3741), (1.143e-07, -1.32, 0.3741), (-0.5757, -1.32, 0.3741), (0.6058, -1.399, -0.0005721), (8.027e-08, -1.399, -0.000572), (-0.6058, -1.399, -0.0005724), (0.5757, -1.275, -0.3653), (1.673e-08, -1.275, -0.3653), (-0.5757, -1.275, -0.3653), (0.5509, -1.031, -0.6048), (-9.293e-08, -1.031, -0.6048), (-0.5509, -1.031, -0.6048), (0.5203, -0.7614, -0.7707), (-1.092e-07, -0.7614, -0.7707), (-0.5203, -0.7614, -0.7707), (0.5, -0.48, -0.8859), (-1.341e-07, -0.48, -0.8859), (-0.5, -0.48, -0.8859), (0.4827, -0.1862, -0.9681), (-6.396e-08, -0.1862, -0.9681), (-0.4827, -0.1862, -0.9681), (0.4757, 0.1297, -0.9995), (-1.839e-07, 0.1297, -0.9995), (-0.4757, 0.1297, -0.9995), (0.4657, 0.4515, -0.9648), (-2.714e-07, 0.4515, -0.9648), (-0.4657, 0.4515, -0.9648), (0.4621, 0.7493, -0.8622), (-3.197e-07, 0.7493, -0.8622), (-0.4621, 0.7493, -0.8622), (0.4531, 1.016, -0.7264), (-3.649e-07, 1.016, -0.7264), (-0.4531, 1.016, -0.7264), (0.442, 1.26, -0.5798), (-3.871e-07, 1.26, -0.5798), (-0.442, 1.26, -0.5798), (0.4101, 1.494, -0.4351), (-3.855e-07, 1.494, -0.4351), (-0.4101, 1.494, -0.4351), (0.369, 1.726, -0.2978), (-4.123e-07, 1.726, -0.2978), (-0.369, 1.726, -0.2978)], [], [(132, 53, 3, 57), (56, 1, 29, 60), (60, 29, 30, 63), (63, 30, 31, 66), (66, 31, 32, 69), (69, 32, 33, 72), (72, 33, 34, 75), (75, 34, 35, 78), (78, 35, 36, 81), (81, 36, 37, 84), (84, 37, 38, 87), (87, 38, 39, 90), (90, 39, 40, 93), (93, 40, 41, 96), (96, 41, 42, 99), (99, 42, 43, 102), (102, 43, 44, 105), (105, 44, 45, 108), (108, 45, 46, 111), (111, 46, 47, 114), (114, 47, 48, 117), (117, 48, 49, 120), (120, 49, 50, 123), (123, 50, 51, 126), (126, 51, 52, 129), (129, 52, 53, 132), (5, 131, 134, 4), (131, 130, 133, 134), (130, 129, 132, 133), (6, 128, 131, 5), (128, 127, 130, 131), (127, 126, 129, 130), (7, 125, 128, 6), (125, 124, 127, 128), (124, 123, 126, 127), (8, 122, 125, 7), (122, 121, 124, 125), (121, 120, 123, 124), (9, 119, 122, 8), (119, 118, 121, 122), (118, 117, 120, 121), (10, 116, 119, 9), (116, 115, 118, 119), (115, 114, 117, 118), (11, 113, 116, 10), (113, 112, 115, 116), (112, 111, 114, 115), (12, 110, 113, 11), (110, 109, 112, 113), (109, 108, 111, 112), (13, 107, 110, 12), (107, 106, 109, 110), (106, 105, 108, 109), (14, 104, 107, 13), (104, 103, 106, 107), (103, 102, 105, 106), (15, 101, 104, 14), (101, 100, 103, 104), (100, 99, 102, 103), (16, 98, 101, 15), (98, 97, 100, 101), (97, 96, 99, 100), (17, 95, 98, 16), (95, 94, 97, 98), (94, 93, 96, 97), (18, 92, 95, 17), (92, 91, 94, 95), (91, 90, 93, 94), (19, 89, 92, 18), (89, 88, 91, 92), (88, 87, 90, 91), (20, 86, 89, 19), (86, 85, 88, 89), (85, 84, 87, 88), (21, 83, 86, 20), (83, 82, 85, 86), (82, 81, 84, 85), (22, 80, 83, 21), (80, 79, 82, 83), (79, 78, 81, 82), (23, 77, 80, 22), (77, 76, 79, 80), (76, 75, 78, 79), (24, 74, 77, 23), (74, 73, 76, 77), (73, 72, 75, 76), (25, 71, 74, 24), (71, 70, 73, 74), (70, 69, 72, 73), (26, 68, 71, 25), (68, 67, 70, 71), (67, 66, 69, 70), (27, 65, 68, 26), (65, 64, 67, 68), (64, 63, 66, 67), (28, 62, 65, 27), (62, 61, 64, 65), (61, 60, 63, 64), (0, 54, 62, 28), (54, 55, 61, 62), (55, 56, 60, 61), (4, 134, 59, 2), (134, 133, 58, 59), (133, 132, 57, 58)])
me_plane_016.polygons.foreach_set('use_smooth', [True] * 104)
_uv = me_plane_016.uv_layers.new(name='UVMap')
_uv.uv.foreach_set('vector', [0.3577, 0.4021, 0.3452, 0.4021, 0.3492, 0.3904, 0.3598, 0.3904, 0.2868, 0.5172, 0.2763, 0.5172, 0.2723, 0.5055, 0.2848, 0.5055, 0.2848, 0.5055, 0.2723, 0.5055, 0.2695, 0.4936, 0.2834, 0.4936, 0.2834, 0.4936, 0.2695, 0.4936, 0.2673, 0.4817, 0.2823, 0.4817, 0.2823, 0.4817, 0.2673, 0.4817, 0.2665, 0.4697, 0.2819, 0.4697, 0.2819, 0.4697, 0.2665, 0.4697, 0.2659, 0.4575, 0.2816, 0.4575, 0.2816, 0.4575, 0.2659, 0.4575, 0.2657, 0.4451, 0.2815, 0.4451, 0.2815, 0.4451, 0.2657, 0.4451, 0.265, 0.4323, 0.2812, 0.4323, 0.2812, 0.4323, 0.265, 0.4323, 0.2645, 0.4194, 0.2809, 0.4194, 0.2809, 0.4194, 0.2645, 0.4194, 0.2633, 0.4071, 0.2804, 0.4071, 0.2804, 0.4071, 0.2633, 0.4071, 0.2619, 0.397, 0.2797, 0.397, 0.2797, 0.397, 0.2619, 0.397, 0.2599, 0.3904, 0.2786, 0.3904, 0.3349, 0.5346, 0.3349, 0.5111, 0.3414, 0.509, 0.3414, 0.5335, 0.3414, 0.5335, 0.3414, 0.509, 0.3528, 0.5065, 0.3528, 0.5322, 0.3528, 0.5322, 0.3528, 0.5065, 0.3659, 0.509, 0.3659, 0.5335, 0.3659, 0.5335, 0.3659, 0.509, 0.3762, 0.5111, 0.3762, 0.5346, 0.3762, 0.5346, 0.3762, 0.5111, 0.3843, 0.5137, 0.3843, 0.5359, 0.3526, 0.5065, 0.3349, 0.5065, 0.3363, 0.4977, 0.3533, 0.4977, 0.3533, 0.4977, 0.3363, 0.4977, 0.3374, 0.4878, 0.3539, 0.4878, 0.3539, 0.4878, 0.3374, 0.4878, 0.3379, 0.4762, 0.3541, 0.4762, 0.3541, 0.4762, 0.3379, 0.4762, 0.3386, 0.4632, 0.3545, 0.4632, 0.3545, 0.4632, 0.3386, 0.4632, 0.3388, 0.4499, 0.3546, 0.4499, 0.3546, 0.4499, 0.3388, 0.4499, 0.3395, 0.4371, 0.3549, 0.4371, 0.3549, 0.4371, 0.3395, 0.4371, 0.3402, 0.4251, 0.3553, 0.4251, 0.3553, 0.4251, 0.3402, 0.4251, 0.3424, 0.4135, 0.3563, 0.4135, 0.3563, 0.4135, 0.3424, 0.4135, 0.3452, 0.4021, 0.3577, 0.4021, 0.3982, 0.4135, 0.3843, 0.4135, 0.3829, 0.4021, 0.3954, 0.4021, 0.3843, 0.4135, 0.3703, 0.4135, 0.3703, 0.4021, 0.3829, 0.4021, 0.3703, 0.4135, 0.3563, 0.4135, 0.3577, 0.4021, 0.3703, 0.4021, 0.4004, 0.4251, 0.3854, 0.4251, 0.3843, 0.4135, 0.3982, 0.4135, 0.3854, 0.4251, 0.3703, 0.4251, 0.3703, 0.4135, 0.3843, 0.4135, 0.3703, 0.4251, 0.3553, 0.4251, 0.3563, 0.4135, 0.3703, 0.4135, 0.4012, 0.4371, 0.3857, 0.4371, 0.3854, 0.4251, 0.4004, 0.4251, 0.3857, 0.4371, 0.3703, 0.4371, 0.3703, 0.4251, 0.3854, 0.4251, 0.3703, 0.4371, 0.3549, 0.4371, 0.3553, 0.4251, 0.3703, 0.4251, 0.4018, 0.4499, 0.386, 0.4499, 0.3857, 0.4371, 0.4012, 0.4371, 0.386, 0.4499, 0.3703, 0.4499, 0.3703, 0.4371, 0.3857, 0.4371, 0.3703, 0.4499, 0.3546, 0.4499, 0.3549, 0.4371, 0.3703, 0.4371, 0.402, 0.4632, 0.3862, 0.4632, 0.386, 0.4499, 0.4018, 0.4499, 0.3862, 0.4632, 0.3703, 0.4632, 0.3703, 0.4499, 0.386, 0.4499, 0.3703, 0.4632, 0.3545, 0.4632, 0.3546, 0.4499, 0.3703, 0.4499, 0.4027, 0.4762, 0.3865, 0.4762, 0.3862, 0.4632, 0.402, 0.4632, 0.3865, 0.4762, 0.3703, 0.4762, 0.3703, 0.4632, 0.3862, 0.4632, 0.3703, 0.4762, 0.3541, 0.4762, 0.3545, 0.4632, 0.3703, 0.4632, 0.4032, 0.4878, 0.3867, 0.4878, 0.3865, 0.4762, 0.4027, 0.4762, 0.3867, 0.4878, 0.3703, 0.4878, 0.3703, 0.4762, 0.3865, 0.4762, 0.3703, 0.4878, 0.3539, 0.4878, 0.3541, 0.4762, 0.3703, 0.4762, 0.4044, 0.4977, 0.3873, 0.4977, 0.3867, 0.4878, 0.4032, 0.4878, 0.3873, 0.4977, 0.3703, 0.4977, 0.3703, 0.4878, 0.3867, 0.4878, 0.3703, 0.4977, 0.3533, 0.4977, 0.3539, 0.4878, 0.3703, 0.4878, 0.4057, 0.5065, 0.388, 0.5065, 0.3873, 0.4977, 0.4044, 0.4977, 0.388, 0.5065, 0.3703, 0.5065, 0.3703, 0.4977, 0.3873, 0.4977, 0.3703, 0.5065, 0.3526, 0.5065, 0.3533, 0.4977, 0.3703, 0.4977, 0.3762, 0.6049, 0.3762, 0.5815, 0.3843, 0.5802, 0.3843, 0.6023, 0.3762, 0.5815, 0.3762, 0.558, 0.3843, 0.558, 0.3843, 0.5802, 0.3762, 0.558, 0.3762, 0.5346, 0.3843, 0.5359, 0.3843, 0.558, 0.3659, 0.607, 0.3659, 0.5825, 0.3762, 0.5815, 0.3762, 0.6049, 0.3659, 0.5825, 0.3659, 0.558, 0.3762, 0.558, 0.3762, 0.5815, 0.3659, 0.558, 0.3659, 0.5335, 0.3762, 0.5346, 0.3762, 0.558, 0.3528, 0.6096, 0.3528, 0.5838, 0.3659, 0.5825, 0.3659, 0.607, 0.3528, 0.5838, 0.3528, 0.558, 0.3659, 0.558, 0.3659, 0.5825, 0.3528, 0.558, 0.3528, 0.5322, 0.3659, 0.5335, 0.3659, 0.558, 0.3414, 0.607, 0.3414, 0.5825, 0.3528, 0.5838, 0.3528, 0.6096, 0.3414, 0.5825, 0.3414, 0.558, 0.3528, 0.558, 0.3528, 0.5838, 0.3414, 0.558, 0.3414, 0.5335, 0.3528, 0.5322, 0.3528, 0.558, 0.3349, 0.6049, 0.3349, 0.5815, 0.3414, 0.5825, 0.3414, 0.607, 0.3349, 0.5815, 0.3349, 0.558, 0.3414, 0.558, 0.3414, 0.5825, 0.3349, 0.558, 0.3349, 0.5346, 0.3414, 0.5335, 0.3414, 0.558, 0.3328, 0.397, 0.3151, 0.397, 0.3161, 0.3904, 0.3349, 0.3904, 0.3151, 0.397, 0.2974, 0.397, 0.2974, 0.3904, 0.3161, 0.3904, 0.2974, 0.397, 0.2797, 0.397, 0.2786, 0.3904, 0.2974, 0.3904, 0.3314, 0.4071, 0.3144, 0.4071, 0.3151, 0.397, 0.3328, 0.397, 0.3144, 0.4071, 0.2974, 0.4071, 0.2974, 0.397, 0.3151, 0.397, 0.2974, 0.4071, 0.2804, 0.4071, 0.2797, 0.397, 0.2974, 0.397, 0.3302, 0.4194, 0.3138, 0.4194, 0.3144, 0.4071, 0.3314, 0.4071, 0.3138, 0.4194, 0.2974, 0.4194, 0.2974, 0.4071, 0.3144, 0.4071, 0.2974, 0.4194, 0.2809, 0.4194, 0.2804, 0.4071, 0.2974, 0.4071, 0.3298, 0.4323, 0.3136, 0.4323, 0.3138, 0.4194, 0.3302, 0.4194, 0.3136, 0.4323, 0.2974, 0.4323, 0.2974, 0.4194, 0.3138, 0.4194, 0.2974, 0.4323, 0.2812, 0.4323, 0.2809, 0.4194, 0.2974, 0.4194, 0.3291, 0.4451, 0.3132, 0.4451, 0.3136, 0.4323, 0.3298, 0.4323, 0.3132, 0.4451, 0.2974, 0.4451, 0.2974, 0.4323, 0.3136, 0.4323, 0.2974, 0.4451, 0.2815, 0.4451, 0.2812, 0.4323, 0.2974, 0.4323, 0.3288, 0.4575, 0.3131, 0.4575, 0.3132, 0.4451, 0.3291, 0.4451, 0.3131, 0.4575, 0.2974, 0.4575, 0.2974, 0.4451, 0.3132, 0.4451, 0.2974, 0.4575, 0.2816, 0.4575, 0.2815, 0.4451, 0.2974, 0.4451, 0.3282, 0.4697, 0.3128, 0.4697, 0.3131, 0.4575, 0.3288, 0.4575, 0.3128, 0.4697, 0.2974, 0.4697, 0.2974, 0.4575, 0.3131, 0.4575, 0.2974, 0.4697, 0.2819, 0.4697, 0.2816, 0.4575, 0.2974, 0.4575, 0.3275, 0.4817, 0.3124, 0.4817, 0.3128, 0.4697, 0.3282, 0.4697, 0.3124, 0.4817, 0.2974, 0.4817, 0.2974, 0.4697, 0.3128, 0.4697, 0.2974, 0.4817, 0.2823, 0.4817, 0.2819, 0.4697, 0.2974, 0.4697, 0.3253, 0.4936, 0.3113, 0.4936, 0.3124, 0.4817, 0.3275, 0.4817, 0.3113, 0.4936, 0.2974, 0.4936, 0.2974, 0.4817, 0.3124, 0.4817, 0.2974, 0.4936, 0.2834, 0.4936, 0.2823, 0.4817, 0.2974, 0.4817, 0.3225, 0.5055, 0.3099, 0.5055, 0.3113, 0.4936, 0.3253, 0.4936, 0.3099, 0.5055, 0.2974, 0.5055, 0.2974, 0.4936, 0.3113, 0.4936, 0.2974, 0.5055, 0.2848, 0.5055, 0.2834, 0.4936, 0.2974, 0.4936, 0.3184, 0.5172, 0.3079, 0.5172, 0.3099, 0.5055, 0.3225, 0.5055, 0.3079, 0.5172, 0.2974, 0.5172, 0.2974, 0.5055, 0.3099, 0.5055, 0.2974, 0.5172, 0.2868, 0.5172, 0.2848, 0.5055, 0.2974, 0.5055, 0.3954, 0.4021, 0.3829, 0.4021, 0.3808, 0.3904, 0.3914, 0.3904, 0.3829, 0.4021, 0.3703, 0.4021, 0.3703, 0.3904, 0.3808, 0.3904, 0.3703, 0.4021, 0.3577, 0.4021, 0.3598, 0.3904, 0.3703, 0.3904])
me_plane_016.materials.append(mat_material_001)
me_plane_016.use_remesh_preserve_volume = False
me_plane_016.use_remesh_preserve_attributes = False
me_plane_016.use_mirror_vertex_groups = False
me_plane_016.update()
me_plane_017 = bpy.data.meshes.new('Plane.017')
me_plane_017.from_pydata([(-1.0, -0.3665, -1.008e-08), (1.0, -0.9295, -2.556e-08), (-1.0, 0.3665, 1.008e-08), (0.5168, 0.9295, 2.556e-08)], [], [(0, 1, 3, 2)])
_uv = me_plane_017.uv_layers.new(name='UVMap')
_uv.uv.foreach_set('vector', [0.3017, 0.5043, 0.3639, 0.4533, 0.3639, 0.5467, 0.3081, 0.5388])
me_plane_017.materials.append(mat_material_001)
me_plane_017.use_remesh_preserve_volume = False
me_plane_017.use_remesh_preserve_attributes = False
me_plane_017.use_mirror_vertex_groups = False
me_plane_017.update()
me_plane_018 = bpy.data.meshes.new('Plane.018')
me_plane_018.from_pydata([(-1.0, -0.3665, -1.008e-08), (1.0, -0.9295, -2.556e-08), (-1.0, 0.3665, 1.008e-08), (0.5168, 0.9295, 2.556e-08)], [], [(0, 1, 3, 2)])
_uv = me_plane_018.uv_layers.new(name='UVMap')
_uv.uv.foreach_set('vector', [0.3013, 0.5043, 0.3643, 0.4526, 0.3643, 0.5474, 0.3077, 0.5393])
me_plane_018.materials.append(mat_material_001)
me_plane_018.use_remesh_preserve_volume = False
me_plane_018.use_remesh_preserve_attributes = False
me_plane_018.use_mirror_vertex_groups = False
me_plane_018.update()

# ---- objects
ob_cylinder_001 = bpy.data.objects.new('Cylinder.001', me_cylinder_001)
ob_cylinder = bpy.data.objects.new('Cylinder', me_cylinder)
ob_cylinder_002 = bpy.data.objects.new('Cylinder.002', me_cylinder_003)
ob_plane = bpy.data.objects.new('Plane', me_plane_014)
ob_plane_001 = bpy.data.objects.new('Plane.001', me_plane_016)
ob_plane_002 = bpy.data.objects.new('Plane.002', me_plane_017)
ob_plane_003 = bpy.data.objects.new('Plane.003', me_plane_018)

# ---- transforms, parenting, visibility, modifiers, constraints
ob_cylinder_001.location = (2.235e-08, 0.0, 1.0)
ob_cylinder_001.lineart.crease_threshold = 0.0
ob_cylinder.location = (2.235e-08, 0.0, 1.0)
ob_cylinder.lineart.crease_threshold = 0.0
ob_cylinder_002.location = (-0.04547, -0.0009525, 2.383)
ob_cylinder_002.rotation_euler = (-1.571, 0.3481, -1.571)
ob_cylinder_002.scale = (0.08293, 0.08293, 0.05412)
ob_cylinder_002.lineart.crease_threshold = 0.0
ob_plane.location = (0.288, 0.01339, 2.343)
ob_plane.rotation_euler = (-3.142, 0.3481, -1.571)
ob_plane.scale = (0.1274, 0.1274, 0.1274)
ob_plane.lineart.crease_threshold = 0.0
ob_plane_001.location = (-0.307, -0.0008604, 2.383)
ob_plane_001.rotation_euler = (-6.283, 0.3481, -1.571)
ob_plane_001.scale = (0.1274, 0.1274, 0.1274)
ob_plane_001.lineart.crease_threshold = 0.0
ob_plane_002.location = (-0.2305, -0.2714, 2.311)
ob_plane_002.rotation_euler = (-0.1795, 2.842, 1.02)
ob_plane_002.scale = (0.2713, 0.08892, 0.1015)
ob_plane_002.lineart.crease_threshold = 0.0
ob_plane_003.location = (0.1515, -0.2714, 2.311)
ob_plane_003.rotation_euler = (-6.104, 0.2999, -1.02)
ob_plane_003.scale = (0.2713, 0.08892, 0.1015)
ob_plane_003.lineart.crease_threshold = 0.0

# ---- collection membership
col_collection_1.objects.link(ob_cylinder_001)
col_collection_1.objects.link(ob_cylinder)
col_collection_1.objects.link(ob_cylinder_002)
col_collection_1.objects.link(ob_plane)
col_collection_1.objects.link(ob_plane_001)
col_collection_1.objects.link(ob_plane_002)
col_collection_1.objects.link(ob_plane_003)

# ---- scene / render settings (as saved in the file)
scene.frame_start = 1; scene.frame_end = 1110; scene.frame_set(278)
scene.render.engine = 'CYCLES'
scene.render.resolution_percentage = 50
scene.render.dither_intensity = 0.0
scene.cycles.use_denoising = False
scene.cycles.samples = 10
scene.cycles.sampling_pattern = 'TABULATED_SOBOL'
scene.cycles.light_sampling_threshold = 0.0
scene.cycles.use_adaptive_sampling = False
scene.cycles.use_light_tree = False
scene.cycles.blur_glossy = 0.0
scene.cycles.pixel_filter_type = 'GAUSSIAN'
scene.cycles.sample_clamp_indirect = 0.0
scene.view_settings.view_transform = 'Standard'
bpy.context.view_layer.update()

# ---- added for rendering (the .blend has no active camera and no usable light): camera, sun
cam_auto = bpy.data.cameras.new('AutoCamera')
cam_auto.lens = 50.0
cam_auto.sensor_width = 36.0
cam_auto.clip_end = 1000.0
ob_auto_camera = bpy.data.objects.new('AutoCamera', cam_auto)
scene.collection.objects.link(ob_auto_camera)
ob_auto_camera.location = (3.63715, -4.36471, 4.17066)
ob_auto_camera.rotation_euler = (1.09748, -7.21219e-08, 0.694738)
scene.camera = ob_auto_camera
light_auto_sun = bpy.data.lights.new('AutoSun', 'SUN')
light_auto_sun.energy = 3.0
light_auto_sun.angle = 0.0523599
ob_auto_sun = bpy.data.objects.new('AutoSun', light_auto_sun)
scene.collection.objects.link(ob_auto_sun)
ob_auto_sun.rotation_euler = (0.872665, 0.174533, 0.523599)
bpy.context.view_layer.update()
